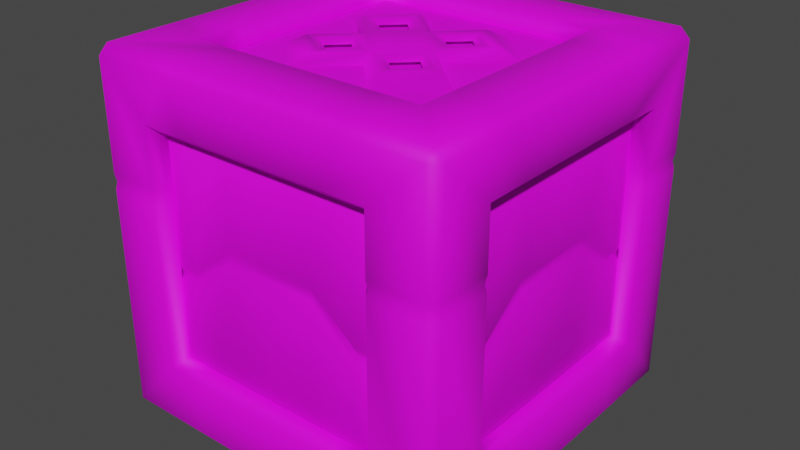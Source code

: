 # Source: Metal_Box_V2.blend  (saved by Blender 3.2.14; exported with 4.5.12 LTS)
import bpy
from mathutils import Matrix  # noqa: F401  (used for matrix-valued properties, if any)

bpy.ops.wm.read_factory_settings(use_empty=True)
scene = bpy.context.scene
scene.name = 'Scene'

# ---- collections
col_collection = bpy.data.collections.new('Collection'); scene.collection.children.link(col_collection)

# ---- images (referenced by path relative to the original .blend; pixels are not part of the script)
import os
ASSET_DIR = os.environ.get("B2B_ASSET_DIR", "")  # directory of the original .blend (textures are referenced by path, not embedded)
HERE = os.path.dirname(os.path.abspath(__file__))  # packed textures are extracted next to this script under _unpacked/

def load_image(name, relpath, width, height, colorspace="sRGB"):
    """Load a texture the original file referenced (path relative to the .blend, or extracted next to this script)."""
    p = next((c for c in (os.path.join(HERE, relpath), os.path.join(ASSET_DIR, relpath)) if relpath and os.path.exists(c)), "")
    if p:
        img = bpy.data.images.load(p, check_existing=True)
        img.name = name
    else:  # same state as the original file: an image datablock whose file is absent (Cycles renders it pink)
        img = bpy.data.images.new(name, width, height)
        img.source = "FILE"
        img.filepath = "//" + (relpath or name)
    img.colorspace_settings.name = colorspace
    return img
img_metal_box_v2_orange_texture_png = load_image('Metal Box V2 Orange Texture.png', 'Metal Box V2 Orange Texture.png', 1024, 1024, 'sRGB')

# ---- materials (node trees are filled in below, after node groups)
mat_matermetal_box_v2 = bpy.data.materials.new('MaterMetal Box V2')
mat_matermetal_box_v2.alpha_threshold = 0.0
mat_matermetal_box_v2.use_transparent_shadow = False
mat_matermetal_box_v2.line_color = (0.0, 0.0, 0.0, 1.0)

# ---- material node trees
mat_matermetal_box_v2.use_nodes = True; mat_matermetal_box_v2.node_tree.nodes.clear()
_N = mat_matermetal_box_v2.node_tree.nodes; _L = mat_matermetal_box_v2.node_tree.links
n0 = _N.new('ShaderNodeOutputMaterial'); n0.name = 'Material Output'; n0.location = (300, 300)
n1 = _N.new('ShaderNodeBsdfPrincipled'); n1.name = 'Principled BSDF'; n1.location = (10, 300)
n1.distribution = 'GGX'
n1.subsurface_method = 'RANDOM_WALK_SKIN'
n1.inputs[2].default_value = 0.6273
n1.inputs[3].default_value = 1.45
n1.inputs[13].default_value = 0.2879
n1.inputs[27].default_value = (0.0, 0.0, 0.0, 1.0)
n1.inputs[28].default_value = 1.0
n2 = _N.new('ShaderNodeTexImage'); n2.name = 'Image Texture'; n2.location = (-445, 185)
n2.image = img_metal_box_v2_orange_texture_png
_L.new(n1.outputs[0], n0.inputs[0])
_L.new(n2.outputs[0], n1.inputs[0])
n0.is_active_output = True

# ---- world
world_world = bpy.data.worlds.new('World'); scene.world = world_world
world_world.use_nodes = True; world_world.node_tree.nodes.clear()
_N = world_world.node_tree.nodes; _L = world_world.node_tree.links
n0 = _N.new('ShaderNodeOutputWorld'); n0.name = 'World Output'; n0.location = (300, 300)
n1 = _N.new('ShaderNodeBackground'); n1.name = 'Background'; n1.location = (10, 300)
n1.inputs[0].default_value = (0.05088, 0.05088, 0.05088, 1.0)
_L.new(n1.outputs[0], n0.inputs[0])
n0.is_active_output = True
world_world.color = (0.05088, 0.05088, 0.05088)
world_world.use_sun_shadow = False
world_world.sun_shadow_jitter_overblur = 0.0

# ---- meshes
me_cube_002 = bpy.data.meshes.new('Cube.002')
me_cube_002.from_pydata([(0.9113, -0.5107, 0.861), (0.9113, -0.2553, 1.073), (0.9113, 0.2553, 1.073), (0.9113, 0.5107, 0.861), (-0.9113, 0.5107, 0.861), (-0.9113, 0.2553, 1.073), (-0.9113, -0.2553, 1.073), (-0.9113, -0.5107, 0.861), (0.5107, -0.897, 0.8926), (0.2553, -0.897, 1.118), (-0.2553, -0.897, 1.118), (-0.5107, -0.897, 0.8926), (-0.5107, -0.9115, 0.861), (-0.2553, -0.9115, 1.073), (0.2553, -0.9115, 1.073), (0.5107, -0.9115, 0.861), (0.5107, 0.9115, 0.861), (0.2553, 0.9115, 1.073), (-0.2553, 0.9115, 1.073), (-0.5107, 0.9115, 0.861), (-0.5107, 0.897, 0.8926), (-0.2553, 0.897, 1.118), (0.2553, 0.897, 1.118), (0.5107, 0.897, 0.8926), (0.9113, -0.5107, 0.9285), (0.9113, -0.2553, 1.136), (0.9113, 0.2553, 1.136), (0.9113, 0.5107, 0.9285), (-0.9113, 0.5107, 0.9285), (-0.9113, 0.2553, 1.136), (-0.9113, -0.2553, 1.136), (-0.9113, -0.5107, 0.9285), (0.897, 0.5107, 0.8926), (0.897, 0.2553, 1.118), (0.897, -0.2553, 1.118), (0.897, -0.5107, 0.8926), (-0.5107, -0.9115, 0.9285), (-0.2553, -0.9115, 1.136), (0.2553, -0.9115, 1.136), (0.5107, -0.9115, 0.9285), (0.5107, 0.9115, 0.9285), (0.2553, 0.9115, 1.136), (-0.2553, 0.9115, 1.136), (-0.5107, 0.9115, 0.9285), (-0.897, -0.5107, 0.8926), (-0.897, -0.2553, 1.118), (-0.897, 0.2553, 1.118), (-0.897, 0.5107, 0.8926), (0.5107, 0.5107, 1.912), (0.5107, -0.2553, 1.912), (0.5107, -0.5107, 1.912), (0.2553, -0.2553, 1.912), (-0.5107, 0.5107, 1.912), (-0.5107, 0.2553, 1.912), (-0.5107, -0.5107, 1.912), (0.5107, -0.5107, 0.08705), (0.5107, -0.2553, 0.08705), (0.5107, 0.5107, 0.08705), (-0.2553, -0.2553, 1.912), (-0.5107, -0.5107, 0.08705), (-0.5107, 0.2553, 0.08705), (-0.5107, 0.5107, 0.08705), (-0.9113, -0.5107, 0.08705), (-0.9113, -0.2553, 0.08705), (-0.9113, 0.2553, 0.08705), (-0.9113, 0.5107, 0.08705), (0.5107, -0.9115, 0.08705), (0.2553, -0.9115, 0.08705), (-0.2553, -0.9115, 0.08705), (-0.5107, -0.9115, 0.08705), (-0.5107, 0.9115, 0.08705), (-0.2553, 0.9115, 0.08705), (0.2553, 0.9115, 0.08705), (0.5107, 0.9115, 0.08705), (0.9113, 0.5107, 0.08705), (0.9113, 0.2553, 0.08705), (0.9113, -0.2553, 0.08705), (0.9113, -0.5107, 0.08705), (0.5107, -0.9115, 1.912), (0.2553, -0.9115, 1.912), (-0.2553, -0.9115, 1.912), (-0.5107, -0.9115, 1.912), (0.9113, 0.5107, 1.912), (0.9113, 0.2553, 1.912), (0.9113, -0.2553, 1.912), (0.9113, -0.5107, 1.912), (-0.5107, 0.9115, 1.912), (-0.2553, 0.9115, 1.912), (0.2553, 0.9115, 1.912), (0.5107, 0.9115, 1.912), (-0.9113, -0.5107, 1.912), (-0.9113, -0.2553, 1.912), (-0.9113, 0.2553, 1.912), (-0.9113, 0.5107, 1.912), (0.9113, -0.9064, 0.08705), (0.9113, -0.9064, 0.861), (0.8914, -0.8914, 0.8926), (0.9113, -0.9064, 0.9285), (0.9113, -0.9064, 1.912), (0.9113, 0.9064, 0.08705), (0.9113, 0.9064, 1.912), (0.9113, 0.9064, 0.861), (0.8914, 0.8914, 0.8926), (0.9113, 0.9064, 0.9285), (-0.9113, 0.9064, 0.08705), (-0.9113, 0.9064, 1.912), (-0.9113, 0.9064, 0.9285), (-0.8914, 0.8914, 0.8926), (-0.9113, 0.9064, 0.861), (-0.9113, -0.9064, 0.08705), (-0.9113, -0.9064, 1.912), (-0.9113, -0.9064, 0.861), (-0.8914, -0.8914, 0.8926), (-0.9113, -0.9064, 0.9285), (-0.2553, 0.2553, 1.912), (0.2553, 0.2553, 1.912), (0.2553, -0.5107, 0.08705), (-0.2553, -0.2553, 0.08705), (0.2553, -0.2553, 0.08705), (-0.2553, 0.2553, 0.08705), (0.2553, 0.2553, 0.08705), (-0.2553, 0.5107, 0.08705), (-0.9106, -0.6067, 0.4115), (-0.9106, -0.6067, 1.637), (-0.9128, 0.6189, 0.4115), (-0.6218, 0.9128, 0.4079), (0.6099, 0.9106, 0.4079), (0.6099, 0.9106, 1.639), (0.9106, 0.6189, 1.637), (0.9106, 0.6189, 0.4115), (0.9106, -0.6067, 0.4115), (0.9106, -0.6067, 1.637), (0.6099, -0.9106, 1.639), (0.6099, -0.9106, 0.4079), (-0.6218, -0.9106, 0.4079), (-0.6218, -0.9106, 1.639), (-0.6104, 0.6104, 1.913), (0.6104, 0.6104, 1.913), (0.6104, -0.6104, 1.913), (-0.6104, -0.6104, 1.913), (0.4204, 0.9128, 0.4079), (0.2072, 0.9128, 0.4079), (-0.005954, 0.9128, 0.4079), (-0.2191, 0.9128, 0.4079), (-0.4323, 0.9128, 0.4079), (-0.4323, 0.9128, 1.639), (-0.2191, 0.9128, 1.639), (-0.005954, 0.9128, 1.639), (0.2072, 0.9128, 1.639), (0.4204, 0.9128, 1.639), (-0.4323, -0.9128, 0.4079), (-0.2191, -0.9128, 0.4079), (-0.005954, -0.9128, 0.4079), (0.2072, -0.9128, 0.4079), (0.4204, -0.9128, 0.4079), (0.4204, -0.9128, 1.639), (0.2072, -0.9128, 1.639), (-0.005954, -0.9128, 1.639), (-0.2191, -0.9128, 1.639), (-0.4323, -0.9128, 1.639), (1.427e-10, -0.6104, 0.08718), (-0.4226, 0.6104, 1.913), (-0.2113, 0.6104, 1.913), (1.427e-10, 0.6104, 1.913), (0.2113, 0.6104, 1.913), (0.4226, 0.6104, 1.913), (0.4226, -0.6104, 1.913), (0.2113, -0.6104, 1.913), (1.427e-10, -0.6104, 1.913), (-0.2113, -0.6104, 1.913), (-0.4226, -0.6104, 1.913), (-0.9128, 0.4304, 0.4115), (-0.9128, 0.2182, 0.4115), (-0.9128, 0.006101, 0.4115), (-0.9128, -0.206, 0.4115), (-0.9128, -0.4182, 0.4115), (-0.9128, -0.4182, 1.637), (-0.9128, -0.206, 1.637), (-0.9128, 0.006101, 1.637), (-0.9128, 0.2182, 1.637), (-0.9128, 0.4304, 1.637), (0.9128, -0.4182, 0.4115), (0.9128, -0.206, 0.4115), (0.9128, 0.006101, 0.4115), (0.9128, 0.2182, 0.4115), (0.9128, 0.4304, 0.4115), (0.9128, 0.4304, 1.637), (0.9128, 0.2182, 1.637), (0.9128, 0.006101, 1.637), (0.9128, -0.206, 1.637), (0.9128, -0.4182, 1.637), (0.6104, 0.4226, 1.913), (0.6104, 0.2113, 1.913), (0.6104, 1.427e-10, 1.913), (0.6104, -0.2113, 1.913), (0.6104, -0.4226, 1.913), (-0.6104, -0.4226, 1.913), (-0.6104, -0.2113, 1.913), (-0.6104, 1.427e-10, 1.913), (-0.6104, 0.2113, 1.913), (-0.6104, 0.4226, 1.913), (-0.6104, -0.6104, 0.08717), (0.6104, -0.6104, 0.08717), (0.6104, 0.6104, 0.08717), (-0.6104, 0.6104, 0.08717), (-0.4226, -0.6104, 0.08717), (-0.2113, -0.6104, 0.08717), (0.2113, -0.6104, 0.08717), (0.4226, -0.6104, 0.08717), (0.4226, 0.6104, 0.08717), (0.2113, 0.6104, 0.08717), (1.427e-10, 0.6104, 0.08717), (-0.2113, 0.6104, 0.08717), (-0.4226, 0.6104, 0.08717), (0.6104, -0.4226, 0.08717), (0.6104, -0.2113, 0.08717), (0.6104, -1.351e-08, 0.08717), (0.6104, 0.2113, 0.08717), (0.6104, 0.4226, 0.08717), (-0.6104, 0.4226, 0.08717), (-0.6104, 0.2113, 0.08717), (-0.6104, -1.351e-08, 0.08717), (-0.6104, -0.2113, 0.08717), (-0.6104, -0.4226, 0.08717), (-0.947, -0.947, 0.0), (-0.947, -1.0, 0.05303), (-1.0, -0.947, 0.05303), (-0.947, -0.947, 2.0), (-1.0, -0.947, 1.947), (-0.947, -1.0, 1.947), (-0.947, 0.947, 0.0), (-1.0, 0.947, 0.05303), (-0.947, 1.0, 0.05303), (-0.947, 0.947, 2.0), (-0.947, 1.0, 1.947), (-1.0, 0.947, 1.947), (0.947, -0.947, 0.0), (1.0, -0.947, 0.05303), (0.947, -1.0, 0.05303), (0.947, -0.947, 2.0), (0.947, -1.0, 1.947), (1.0, -0.947, 1.947), (0.947, 0.947, 0.0), (0.947, 1.0, 0.05303), (1.0, 0.947, 0.05303), (0.947, 0.947, 2.0), (1.0, 0.947, 1.947), (0.947, 1.0, 1.947), (-1.0, -0.6508, 0.3674), (-0.947, -0.6067, 0.4115), (-1.0, -0.6508, 1.681), (-0.947, -0.6067, 1.637), (-1.0, 0.663, 1.681), (-0.947, 0.6189, 1.637), (-1.0, 0.663, 0.3674), (-0.947, 0.6189, 0.4115), (-0.666, 1.0, 0.3636), (-0.6218, 0.947, 0.4079), (-0.6218, 0.947, 1.639), (-0.666, 1.0, 1.684), (0.6541, 1.0, 1.684), (0.6098, 0.947, 1.639), (0.6541, 1.0, 0.3636), (0.6098, 0.947, 0.4079), (1.0, 0.663, 0.3674), (0.947, 0.6189, 0.4115), (0.947, 0.6189, 1.637), (1.0, 0.663, 1.681), (1.0, -0.6508, 1.681), (0.947, -0.6067, 1.637), (1.0, -0.6508, 0.3674), (0.947, -0.6067, 0.4115), (0.6541, -1.0, 0.3636), (0.6098, -0.947, 0.4079), (0.6098, -0.947, 1.639), (0.6541, -1.0, 1.684), (-0.666, -1.0, 1.684), (-0.6218, -0.947, 1.639), (-0.666, -1.0, 0.3636), (-0.6218, -0.947, 0.4079), (-0.6104, 0.6104, 0.05303), (-0.6543, 0.6543, 0.0), (0.6104, 0.6104, 0.05303), (0.6543, 0.6543, 0.0), (0.6104, -0.6104, 0.05303), (0.6543, -0.6543, 0.0), (-0.6104, -0.6104, 0.05303), (-0.6543, -0.6543, 0.0), (0.6104, 0.6104, 1.947), (0.6543, 0.6543, 2.0), (-0.6104, 0.6104, 1.947), (-0.6543, 0.6543, 2.0), (-0.6104, -0.6104, 1.947), (-0.6543, -0.6543, 2.0), (0.6104, -0.6104, 1.947), (0.6543, -0.6543, 2.0), (0.5107, 0.947, 0.0), (0.5107, 1.0, 0.05303), (0.2553, 0.947, 0.0), (0.2553, 1.0, 0.05303), (-2.378e-08, 0.947, 0.0), (-2.378e-08, 1.0, 0.05303), (-0.2553, 0.947, 0.0), (-0.2553, 1.0, 0.05303), (-0.5107, 1.0, 0.05303), (-0.5107, 0.947, 0.0), (-0.5107, 0.947, 2.0), (-0.5107, 1.0, 1.947), (-0.2553, 0.947, 2.0), (-0.2553, 1.0, 1.947), (2.378e-08, 0.947, 2.0), (2.378e-08, 1.0, 1.947), (0.2553, 0.947, 2.0), (0.2553, 1.0, 1.947), (0.5107, 1.0, 1.947), (0.5107, 0.947, 2.0), (-0.5107, -0.947, 0.0), (-0.5107, -1.0, 0.05303), (-0.2553, -0.947, 0.0), (-0.2553, -1.0, 0.05303), (2.378e-08, -0.947, 0.0), (2.378e-08, -1.0, 0.05303), (0.2553, -0.947, 0.0), (0.2553, -1.0, 0.05303), (0.5107, -1.0, 0.05303), (0.5107, -0.947, 0.0), (0.5107, -0.947, 2.0), (0.5107, -1.0, 1.947), (0.2553, -0.947, 2.0), (0.2553, -1.0, 1.947), (-2.378e-08, -0.947, 2.0), (-2.378e-08, -1.0, 1.947), (-0.2553, -0.947, 2.0), (-0.2553, -1.0, 1.947), (-0.5107, -1.0, 1.947), (-0.5107, -0.947, 2.0), (0.4204, 1.0, 0.3636), (0.4204, 0.947, 0.4079), (0.2072, 1.0, 0.3636), (0.2072, 0.947, 0.4079), (-0.005954, 1.0, 0.3636), (-0.005954, 0.947, 0.4079), (-0.2191, 1.0, 0.3636), (-0.2191, 0.947, 0.4079), (-0.4323, 0.947, 0.4079), (-0.4323, 1.0, 0.3636), (-0.4323, 1.0, 1.684), (-0.4323, 0.947, 1.639), (-0.2191, 1.0, 1.684), (-0.2191, 0.947, 1.639), (-0.005954, 1.0, 1.684), (-0.005954, 0.947, 1.639), (0.2072, 1.0, 1.684), (0.2072, 0.947, 1.639), (0.4204, 0.947, 1.639), (0.4204, 1.0, 1.684), (-0.4323, -1.0, 0.3636), (-0.4323, -0.947, 0.4079), (-0.2191, -1.0, 0.3636), (-0.2191, -0.947, 0.4079), (-0.005954, -1.0, 0.3636), (-0.005954, -0.947, 0.4079), (0.2072, -1.0, 0.3636), (0.2072, -0.947, 0.4079), (0.4204, -0.947, 0.4079), (0.4204, -1.0, 0.3636), (0.4204, -1.0, 1.684), (0.4204, -0.947, 1.639), (0.2072, -1.0, 1.684), (0.2072, -0.947, 1.639), (-0.005954, -1.0, 1.684), (-0.005954, -0.947, 1.639), (-0.2191, -1.0, 1.684), (-0.2191, -0.947, 1.639), (-0.4323, -0.947, 1.639), (-0.4323, -1.0, 1.684), (0.4226, 0.6104, 0.05303), (0.4226, 0.6543, 0.0), (0.2113, 0.6104, 0.05303), (0.2113, 0.6543, 0.0), (1.427e-10, 0.6104, 0.05303), (-4.842e-09, 0.6543, 0.0), (-0.2113, 0.6104, 0.05303), (-0.2113, 0.6543, 0.0), (-0.4226, 0.6543, 0.0), (-0.4226, 0.6104, 0.05303), (-0.4226, -0.6104, 0.05303), (-0.4226, -0.6543, 0.0), (-0.2113, -0.6104, 0.05303), (-0.2113, -0.6543, 0.0), (1.427e-10, -0.6104, 0.05303), (5.127e-09, -0.6543, 0.0), (0.2113, -0.6104, 0.05303), (0.2113, -0.6543, 0.0), (0.4226, -0.6543, 0.0), (0.4226, -0.6104, 0.05303), (-0.4226, 0.6104, 1.947), (-0.4226, 0.6543, 2.0), (-0.2113, 0.6104, 1.947), (-0.2113, 0.6543, 2.0), (1.427e-10, 0.6104, 1.947), (5.127e-09, 0.6543, 2.0), (0.2113, 0.6104, 1.947), (0.2113, 0.6543, 2.0), (0.4226, 0.6543, 2.0), (0.4226, 0.6104, 1.947), (0.4226, -0.6104, 1.947), (0.4226, -0.6543, 2.0), (0.2113, -0.6104, 1.947), (0.2113, -0.6543, 2.0), (1.427e-10, -0.6104, 1.947), (-4.842e-09, -0.6543, 2.0), (-0.2113, -0.6104, 1.947), (-0.2113, -0.6543, 2.0), (-0.4226, -0.6543, 2.0), (-0.4226, -0.6104, 1.947), (-0.947, 0.5107, 0.0), (-1.0, 0.5107, 0.05303), (-0.947, 0.2553, 0.0), (-1.0, 0.2553, 0.05303), (-0.947, -2.378e-08, 0.0), (-1.0, -2.378e-08, 0.05303), (-0.947, -0.2553, 0.0), (-1.0, -0.2553, 0.05303), (-1.0, -0.5107, 0.05303), (-0.947, -0.5107, 0.0), (-0.947, -0.5107, 2.0), (-1.0, -0.5107, 1.947), (-0.947, -0.2553, 2.0), (-1.0, -0.2553, 1.947), (-0.947, 2.378e-08, 2.0), (-1.0, 2.378e-08, 1.947), (-0.947, 0.2553, 2.0), (-1.0, 0.2553, 1.947), (-1.0, 0.5107, 1.947), (-0.947, 0.5107, 2.0), (0.947, -0.5107, 0.0), (1.0, -0.5107, 0.05303), (0.947, -0.2553, 0.0), (1.0, -0.2553, 0.05303), (0.947, 2.378e-08, 0.0), (1.0, 2.378e-08, 0.05303), (0.947, 0.2553, 0.0), (1.0, 0.2553, 0.05303), (1.0, 0.5107, 0.05303), (0.947, 0.5107, 0.0), (0.947, 0.5107, 2.0), (1.0, 0.5107, 1.947), (0.947, 0.2553, 2.0), (1.0, 0.2553, 1.947), (0.947, -2.378e-08, 2.0), (1.0, -2.378e-08, 1.947), (0.947, -0.2553, 2.0), (1.0, -0.2553, 1.947), (1.0, -0.5107, 1.947), (0.947, -0.5107, 2.0), (-1.0, 0.4304, 0.3674), (-0.947, 0.4304, 0.4115), (-1.0, 0.2182, 0.3674), (-0.947, 0.2182, 0.4115), (-1.0, 0.006101, 0.3674), (-0.947, 0.006101, 0.4115), (-1.0, -0.206, 0.3674), (-0.947, -0.206, 0.4115), (-0.947, -0.4182, 0.4115), (-1.0, -0.4182, 0.3674), (-1.0, -0.4182, 1.681), (-0.947, -0.4182, 1.637), (-1.0, -0.206, 1.681), (-0.947, -0.206, 1.637), (-1.0, 0.006101, 1.681), (-0.947, 0.006101, 1.637), (-1.0, 0.2182, 1.681), (-0.947, 0.2182, 1.637), (-0.947, 0.4304, 1.637), (-1.0, 0.4304, 1.681), (1.0, -0.4182, 0.3674), (0.947, -0.4182, 0.4115), (1.0, -0.206, 0.3674), (0.947, -0.206, 0.4115), (1.0, 0.006101, 0.3674), (0.947, 0.006101, 0.4115), (1.0, 0.2182, 0.3674), (0.947, 0.2182, 0.4115), (0.947, 0.4304, 0.4115), (1.0, 0.4304, 0.3674), (1.0, 0.4304, 1.681), (0.947, 0.4304, 1.637), (1.0, 0.2182, 1.681), (0.947, 0.2182, 1.637), (1.0, 0.006101, 1.681), (0.947, 0.006101, 1.637), (1.0, -0.206, 1.681), (0.947, -0.206, 1.637), (0.947, -0.4182, 1.637), (1.0, -0.4182, 1.681), (-0.6104, 0.4226, 0.05303), (-0.6543, 0.4226, 0.0), (-0.6104, 0.2113, 0.05303), (-0.6543, 0.2113, 0.0), (-0.6104, -8.163e-09, 0.05303), (-0.6543, -4.842e-09, 0.0), (-0.6104, -0.2113, 0.05303), (-0.6543, -0.2113, 0.0), (-0.6543, -0.4226, 0.0), (-0.6104, -0.4226, 0.05303), (0.6104, -0.4226, 0.05303), (0.6543, -0.4226, 0.0), (0.6104, -0.2113, 0.05303), (0.6543, -0.2113, 0.0), (0.6104, -8.163e-09, 0.05303), (0.6543, 5.127e-09, 0.0), (0.6104, 0.2113, 0.05303), (0.6543, 0.2113, 0.0), (0.6543, 0.4226, 0.0), (0.6104, 0.4226, 0.05303), (0.6104, 0.4226, 1.947), (0.6543, 0.4226, 2.0), (0.6104, 0.2113, 1.947), (0.6543, 0.2113, 2.0), (0.6104, 1.427e-10, 1.947), (0.6543, -4.842e-09, 2.0), (0.6104, -0.2113, 1.947), (0.6543, -0.2113, 2.0), (0.6543, -0.4226, 2.0), (0.6104, -0.4226, 1.947), (-0.6104, -0.4226, 1.947), (-0.6543, -0.4226, 2.0), (-0.6104, -0.2113, 1.947), (-0.6543, -0.2113, 2.0), (-0.6104, 1.427e-10, 1.947), (-0.6543, 5.127e-09, 2.0), (-0.6104, 0.2113, 1.947), (-0.6543, 0.2113, 2.0), (-0.6543, 0.4226, 2.0), (-0.6104, 0.4226, 1.947), (-0.9106, -0.6067, 1.276), (-0.6218, -0.9106, 1.276), (-0.6218, 0.9128, 1.276), (-0.9128, 0.6189, 1.276), (0.6099, -0.9106, 1.276), (0.9106, -0.6067, 1.276), (0.9106, 0.6189, 1.276), (0.6099, 0.9106, 1.276), (-0.947, -1.0, 1.276), (-1.0, -0.947, 1.276), (-1.0, -0.6508, 1.276), (-0.947, -0.6067, 1.276), (-0.6218, -0.947, 1.276), (-0.666, -1.0, 1.276), (1.0, -0.6508, 1.276), (0.947, -0.6067, 1.276), (0.947, 0.6189, 1.276), (1.0, 0.663, 1.276), (0.6541, 1.0, 1.276), (0.6098, 0.947, 1.276), (-0.6218, 0.947, 1.276), (-0.666, 1.0, 1.276), (-1.0, 0.663, 1.276), (-0.947, 0.6189, 1.276), (0.6098, -0.947, 1.276), (0.6541, -1.0, 1.276), (0.947, -1.0, 1.276), (1.0, -0.947, 1.276), (1.0, 0.947, 1.276), (0.947, 1.0, 1.276), (-0.947, 1.0, 1.276), (-1.0, 0.947, 1.276), (-0.9106, -0.6067, 1.358), (-0.6218, -0.9106, 1.358), (-0.947, -1.0, 1.358), (-1.0, -0.6508, 1.358), (-0.6218, -0.947, 1.358), (0.947, -0.6067, 1.358), (1.0, 0.663, 1.358), (0.6098, 0.947, 1.358), (-0.666, 1.0, 1.357), (0.6541, -1.0, 1.358), (1.0, -0.947, 1.358), (0.947, 1.0, 1.358), (0.6099, -0.9106, 1.358), (0.9106, -0.6067, 1.358), (0.9106, 0.6189, 1.358), (0.6099, 0.9106, 1.358), (-1.0, -0.947, 1.358), (-0.947, -0.6067, 1.358), (-0.666, -1.0, 1.358), (1.0, -0.6508, 1.358), (0.947, 0.6189, 1.358), (0.6541, 1.0, 1.358), (-0.6218, 0.947, 1.357), (-1.0, 0.663, 1.357), (0.6098, -0.947, 1.358), (0.947, -1.0, 1.358), (1.0, 0.947, 1.358), (-0.6326, 0.9111, 1.316), (-0.9111, 0.6297, 1.316), (0.6099, -0.9106, 1.316), (0.9106, -0.6067, 1.316), (0.9106, 0.6189, 1.316), (0.6099, 0.9106, 1.316), (-0.991, -0.9424, 1.316), (-0.9424, -0.6175, 1.316), (-0.6731, -0.991, 1.316), (0.991, -0.6578, 1.316), (0.9424, 0.6297, 1.316), (0.6612, 0.991, 1.316), (-0.6326, 0.9424, 1.316), (-0.991, 0.67, 1.316), (0.6207, -0.9424, 1.316), (0.9424, -0.991, 1.316), (0.991, 0.9424, 1.316), (-0.9424, 0.991, 1.316), (-0.9106, -0.6067, 1.316), (-0.6218, -0.9106, 1.316), (-0.9424, -0.991, 1.316), (-0.991, -0.6578, 1.316), (-0.6326, -0.9424, 1.316), (0.9424, -0.6175, 1.316), (0.991, 0.67, 1.316), (0.6207, 0.9424, 1.316), (-0.6731, 0.991, 1.316), (-0.9424, 0.6297, 1.316), (0.6612, -0.991, 1.316), (0.991, -0.9424, 1.316), (0.9424, 0.991, 1.316), (-0.991, 0.9424, 1.316), (0.5107, 0.2553, 1.912), (0.2553, 0.5107, 1.912), (0.2553, 0.0, 1.912), (0.2553, -0.5107, 1.912), (0.0, 0.2553, 1.912), (0.0, -0.2553, 1.912), (-0.2553, 0.5107, 1.912), (-0.2553, 0.0, 1.912), (-0.2553, -0.5107, 1.912), (-0.5107, -0.2553, 1.912), (0.2049, 0.3275, 1.963), (0.2049, 0.0778, 1.963), (0.2049, -0.3393, 1.963), (0.07867, 0.2026, 1.963), (-9.97e-10, -5.124e-10, 1.98), (-0.07867, -0.2026, 1.963), (-0.2049, 0.3393, 1.963), (-0.2049, -0.0778, 1.963), (-0.2049, -0.3275, 1.963), (-0.3431, 0.2026, 1.963), (-0.3312, -0.2026, 1.963), (0.3312, 0.2026, 1.963), (0.3431, -0.2026, 1.963), (-0.2049, 0.066, 1.963), (-0.4098, -0.2026, 1.963), (0.2049, -0.066, 1.963), (0.4098, 0.2026, 1.963), (0.2049, 0.4053, 1.963), (-0.06674, 0.2026, 1.963), (-0.2049, -0.4053, 1.963), (0.06674, -0.2026, 1.963), (-9.97e-10, 0.1448, 1.98), (-0.2049, 0.4053, 1.963), (-9.97e-10, -0.1448, 1.98), (0.2049, -0.4053, 1.963), (0.4098, -0.2026, 1.963), (0.1464, -5.124e-10, 1.98), (-0.4098, 0.2026, 1.963), (-0.1464, -5.124e-10, 1.98), (0.2049, 0.2953, 1.934), (0.2049, 0.11, 1.934), (0.2049, -0.1013, 1.934), (0.2049, -0.304, 1.934), (-0.2049, 0.304, 1.934), (-0.2049, 0.1013, 1.934), (-0.2049, -0.11, 1.934), (-0.2049, -0.2953, 1.934), (-0.3074, 0.2026, 1.934), (-0.2986, -0.2026, 1.934), (-0.1024, 0.2026, 1.934), (-0.1113, -0.2026, 1.934), (0.1113, 0.2026, 1.934), (0.1024, -0.2026, 1.934), (0.2986, 0.2026, 1.934), (0.3074, -0.2026, 1.934), (0.2049, -5.124e-10, 1.963), (-9.97e-10, -0.2026, 1.963), (-0.2049, -5.124e-10, 1.963), (-9.97e-10, 0.2026, 1.963), (0.5107, 0.2553, 0.08705), (0.2553, -1.65e-08, 0.08705), (0.2553, 0.5107, 0.08705), (0.0, -0.2553, 0.08705), (0.0, 0.2553, 0.08705), (-0.2553, -0.5107, 0.08705), (-0.2553, -1.65e-08, 0.08705), (-0.5107, -0.2553, 0.08705), (0.2049, -0.3275, 0.03728), (0.2049, -0.0778, 0.03728), (0.2049, 0.3393, 0.03728), (0.07867, -0.2026, 0.03728), (-9.97e-10, -1.009e-08, 0.0198), (-0.07867, 0.2026, 0.03728), (-0.2049, -0.3393, 0.03728), (-0.2049, 0.0778, 0.03728), (-0.2049, 0.3275, 0.03728), (-0.3431, -0.2026, 0.03728), (-0.3312, 0.2026, 0.03728), (0.3312, -0.2026, 0.03728), (0.3431, 0.2026, 0.03728), (-0.2049, -0.066, 0.03728), (-0.4098, 0.2026, 0.03728), (0.2049, 0.066, 0.03728), (0.4098, -0.2026, 0.03728), (0.2049, -0.4053, 0.03728), (-0.06674, -0.2026, 0.03728), (-0.2049, 0.4053, 0.03728), (0.06674, 0.2026, 0.03728), (-9.97e-10, -0.1448, 0.0198), (-0.2049, -0.4053, 0.03728), (-9.97e-10, 0.1448, 0.0198), (0.2049, 0.4053, 0.03728), (0.4098, 0.2026, 0.03728), (0.1464, -1.009e-08, 0.0198), (-0.4098, -0.2026, 0.03728), (-0.1464, -1.009e-08, 0.0198), (0.2049, -0.2953, 0.06616), (0.2049, -0.11, 0.06616), (0.2049, 0.1013, 0.06616), (0.2049, 0.304, 0.06616), (-0.2049, -0.304, 0.06616), (-0.2049, -0.1013, 0.06616), (-0.2049, 0.11, 0.06616), (-0.2049, 0.2953, 0.06616), (-0.3074, -0.2026, 0.06616), (-0.2986, 0.2026, 0.06616), (-0.1024, -0.2026, 0.06616), (-0.1113, 0.2026, 0.06616), (0.1113, -0.2026, 0.06616), (0.1024, 0.2026, 0.06616), (0.2986, -0.2026, 0.06616), (0.3074, 0.2026, 0.06616), (0.2049, -1.162e-08, 0.03728), (-9.97e-10, 0.2026, 0.03728), (-0.2049, -1.162e-08, 0.03728), (-9.97e-10, -0.2026, 0.03728), (-0.9128, 0.6189, 1.637), (-0.6218, 0.9128, 1.639), (-0.947, 0.6189, 1.358), (-1.0, 0.947, 1.358), (-0.6218, 0.9128, 1.358), (-0.9128, 0.6189, 1.358), (-0.947, 1.0, 1.358)], [], [(636, 91, 90, 54), (69, 68, 13, 12), (0, 95, 94, 77), (77, 76, 1, 0), (633, 87, 86, 52), (73, 72, 17, 16), (23, 102, 101, 16), (65, 64, 5, 4), (35, 96, 95, 0), (78, 98, 85, 50), (75, 74, 3, 2), (64, 63, 6, 5), (86, 87, 42, 43), (52, 86, 105, 93), (63, 62, 7, 6), (49, 84, 83, 627), (19, 20, 21, 18), (42, 41, 22, 21), (17, 22, 23, 16), (94, 66, 55, 77), (67, 66, 15, 14), (72, 71, 18, 17), (96, 97, 39, 8), (71, 70, 19, 18), (95, 15, 66, 94), (19, 108, 107, 20), (24, 97, 96, 35), (15, 8, 9, 14), (21, 22, 17, 18), (13, 10, 11, 12), (85, 98, 97, 24), (102, 103, 27, 32), (40, 103, 102, 23), (628, 88, 87, 633), (54, 81, 80, 635), (87, 88, 41, 42), (12, 111, 109, 69), (70, 104, 108, 19), (16, 101, 99, 73), (60, 64, 65, 61), (84, 25, 26, 83), (691, 117, 118, 116), (688, 120, 119, 121), (48, 89, 88, 628), (59, 693, 117, 691), (630, 79, 78, 50), (120, 688, 57, 686), (693, 60, 119, 117), (627, 83, 82, 48), (92, 91, 636, 53), (50, 85, 84, 49), (105, 106, 28, 93), (34, 25, 24, 35), (44, 31, 30, 45), (26, 25, 34, 33), (22, 41, 40, 23), (107, 108, 4, 47), (32, 27, 26, 33), (114, 58, 51, 115), (7, 44, 45, 6), (33, 34, 1, 2), (5, 46, 47, 4), (10, 37, 36, 11), (20, 43, 42, 21), (38, 37, 10, 9), (106, 107, 47, 28), (95, 96, 8, 15), (11, 112, 111, 12), (8, 39, 38, 9), (635, 630, 51, 58), (59, 62, 63, 693), (91, 92, 29, 30), (98, 78, 39, 97), (3, 32, 33, 2), (30, 29, 46, 45), (1, 34, 35, 0), (111, 112, 44, 7), (90, 110, 81, 54), (20, 107, 106, 43), (36, 113, 112, 11), (52, 93, 92, 53), (118, 120, 686, 56), (101, 3, 74, 99), (116, 55, 66, 67), (59, 691, 68, 69), (112, 113, 31, 44), (688, 72, 73, 57), (46, 29, 28, 47), (116, 118, 56, 55), (53, 636, 58, 114), (636, 54, 635, 58), (4, 108, 104, 65), (691, 116, 67, 68), (61, 70, 71, 121), (57, 73, 99, 74), (115, 51, 49, 627), (633, 114, 115, 628), (121, 71, 72, 688), (56, 76, 77, 55), (693, 63, 64, 60), (57, 74, 75, 686), (111, 7, 62, 109), (52, 53, 114, 633), (51, 630, 50, 49), (686, 75, 76, 56), (628, 115, 627, 48), (59, 69, 109, 62), (92, 93, 28, 29), (76, 75, 2, 1), (84, 85, 24, 25), (82, 83, 26, 27), (90, 91, 30, 31), (88, 89, 40, 41), (79, 80, 37, 38), (82, 100, 89, 48), (80, 81, 36, 37), (68, 67, 14, 13), (78, 79, 38, 39), (104, 70, 61, 65), (31, 113, 110, 90), (43, 106, 105, 86), (100, 103, 40, 89), (101, 102, 32, 3), (110, 113, 36, 81), (27, 103, 100, 82), (119, 120, 118, 117), (635, 80, 79, 630), (60, 61, 121, 119), (45, 46, 5, 6), (9, 10, 13, 14), (284, 395, 208, 202), (225, 278, 549, 544), (416, 230, 281, 497), (296, 242, 283, 377), (426, 227, 293, 527), (436, 236, 285, 507), (234, 307, 346, 259), (557, 256, 232, 566), (240, 327, 366, 275), (246, 447, 486, 267), (292, 415, 170, 139), (282, 515, 218, 203), (290, 535, 200, 136), (286, 505, 223, 201), (294, 525, 195, 138), (288, 405, 165, 137), (560, 540, 133, 273), (556, 538, 125, 257), (474, 253, 743, 180), (297, 299, 338, 336), (279, 134, 537, 548), (364, 273, 133, 154), (271, 130, 541, 551), (484, 265, 129, 185), (263, 126, 543, 555), (344, 257, 125, 144), (561, 272, 238, 562), (547, 536, 122, 249), (324, 238, 272, 365), (264, 244, 564, 553), (563, 237, 270, 550), (444, 244, 264, 485), (255, 124, 539, 559), (565, 243, 262, 554), (304, 232, 256, 345), (334, 229, 276, 375), (545, 546, 248, 226), (231, 417, 456, 254), (225, 317, 356, 278), (316, 224, 287, 387), (237, 437, 476, 270), (243, 297, 336, 262), (552, 542, 129, 265), (266, 487, 186, 128), (251, 467, 176, 123), (280, 385, 213, 204), (526, 292, 139, 196), (417, 419, 458, 456), (415, 412, 169, 170), (412, 410, 168, 169), (410, 408, 167, 168), (506, 284, 202, 214), (398, 396, 161, 162), (395, 392, 207, 208), (392, 390, 160, 207), (390, 388, 206, 160), (374, 277, 135, 159), (369, 371, 157, 156), (371, 373, 158, 157), (373, 374, 159, 158), (378, 376, 209, 210), (516, 288, 137, 191), (408, 406, 166, 167), (405, 402, 164, 165), (402, 400, 163, 164), (400, 398, 162, 163), (359, 361, 152, 151), (361, 363, 153, 152), (363, 364, 154, 153), (367, 369, 156, 155), (271, 477, 181, 130), (584, 228, 250, 571), (337, 339, 141, 140), (333, 334, 375, 372), (331, 333, 372, 370), (329, 331, 370, 368), (314, 247, 260, 355), (317, 319, 358, 356), (313, 314, 355, 352), (311, 313, 352, 350), (309, 311, 350, 348), (327, 329, 368, 366), (323, 324, 365, 362), (321, 323, 362, 360), (319, 321, 360, 358), (307, 309, 348, 346), (303, 304, 345, 342), (301, 303, 342, 340), (299, 301, 340, 338), (227, 335, 414, 293), (318, 316, 387, 389), (320, 318, 389, 391), (322, 320, 391, 393), (325, 322, 393, 394), (328, 326, 407, 409), (330, 328, 409, 411), (332, 330, 411, 413), (335, 332, 413, 414), (245, 315, 404, 289), (298, 296, 377, 379), (300, 298, 379, 381), (302, 300, 381, 383), (305, 302, 383, 384), (308, 306, 397, 399), (310, 308, 399, 401), (312, 310, 401, 403), (315, 312, 403, 404), (339, 341, 142, 141), (341, 343, 143, 142), (343, 344, 144, 143), (347, 349, 146, 145), (496, 280, 204, 219), (388, 386, 205, 206), (385, 382, 212, 213), (382, 380, 211, 212), (380, 378, 210, 211), (354, 261, 127, 149), (349, 351, 147, 146), (351, 353, 148, 147), (353, 354, 149, 148), (357, 359, 151, 150), (274, 367, 155, 132), (464, 249, 122, 175), (306, 233, 291, 397), (236, 325, 394, 285), (228, 427, 466, 250), (326, 239, 295, 407), (242, 445, 514, 283), (446, 245, 289, 517), (263, 337, 140, 126), (255, 457, 171, 124), (494, 269, 131, 190), (258, 347, 145, 744), (279, 357, 150, 134), (459, 461, 173, 172), (461, 463, 174, 173), (463, 464, 175, 174), (467, 469, 177, 176), (396, 290, 136, 161), (535, 532, 199, 200), (532, 530, 198, 199), (530, 528, 197, 198), (376, 282, 203, 209), (518, 516, 191, 192), (515, 512, 217, 218), (512, 510, 216, 217), (510, 508, 215, 216), (406, 294, 138, 166), (528, 526, 196, 197), (525, 522, 194, 195), (522, 520, 193, 194), (520, 518, 192, 193), (386, 286, 201, 205), (508, 506, 214, 215), (505, 502, 222, 223), (502, 500, 221, 222), (500, 498, 220, 221), (489, 491, 188, 187), (491, 493, 189, 188), (493, 494, 190, 189), (498, 496, 219, 220), (454, 241, 268, 495), (457, 459, 172, 171), (453, 454, 495, 492), (451, 453, 492, 490), (449, 451, 490, 488), (434, 235, 252, 475), (437, 439, 478, 476), (433, 434, 475, 472), (431, 433, 472, 470), (429, 431, 470, 468), (424, 226, 248, 465), (427, 429, 468, 466), (423, 424, 465, 462), (421, 423, 462, 460), (419, 421, 460, 458), (447, 449, 488, 486), (443, 444, 485, 482), (441, 443, 482, 480), (439, 441, 480, 478), (239, 455, 524, 295), (438, 436, 507, 509), (440, 438, 509, 511), (442, 440, 511, 513), (445, 442, 513, 514), (448, 446, 517, 519), (450, 448, 519, 521), (452, 450, 521, 523), (455, 452, 523, 524), (233, 435, 534, 291), (418, 416, 497, 499), (420, 418, 499, 501), (422, 420, 501, 503), (425, 422, 503, 504), (230, 305, 384, 281), (428, 426, 527, 529), (430, 428, 529, 531), (432, 430, 531, 533), (435, 432, 533, 534), (585, 251, 123, 568), (469, 471, 178, 177), (471, 473, 179, 178), (473, 474, 180, 179), (477, 479, 182, 181), (479, 481, 183, 182), (481, 483, 184, 183), (483, 484, 185, 184), (487, 489, 187, 186), (224, 225, 226), (227, 228, 229), (230, 231, 232), (233, 234, 235), (236, 237, 238), (239, 240, 241), (242, 243, 244), (245, 246, 247), (425, 224, 226, 424), (435, 233, 235, 434), (305, 230, 232, 304), (315, 245, 247, 314), (445, 242, 244, 444), (455, 239, 241, 454), (325, 236, 238, 324), (335, 227, 229, 334), (465, 248, 249, 464), (475, 252, 253, 474), (345, 256, 257, 344), (355, 260, 261, 354), (485, 264, 265, 484), (495, 268, 269, 494), (365, 272, 273, 364), (375, 276, 277, 374), (385, 280, 281, 384), (505, 286, 287, 504), (515, 282, 283, 514), (395, 284, 285, 394), (405, 288, 289, 404), (525, 294, 295, 524), (535, 290, 291, 534), (415, 292, 293, 414), (570, 229, 228, 584), (571, 250, 251, 585), (265, 264, 553, 552), (572, 277, 276, 586), (560, 273, 272, 561), (550, 270, 271, 551), (554, 262, 263, 555), (556, 257, 256, 557), (558, 254, 255, 559), (562, 238, 237, 563), (564, 244, 243, 565), (566, 232, 231, 567), (242, 296, 297, 243), (296, 298, 299, 297), (298, 300, 301, 299), (300, 302, 303, 301), (302, 305, 304, 303), (233, 306, 307, 234), (306, 308, 309, 307), (308, 310, 311, 309), (310, 312, 313, 311), (312, 315, 314, 313), (224, 316, 317, 225), (316, 318, 319, 317), (318, 320, 321, 319), (320, 322, 323, 321), (322, 325, 324, 323), (239, 326, 327, 240), (326, 328, 329, 327), (328, 330, 331, 329), (330, 332, 333, 331), (332, 335, 334, 333), (262, 336, 337, 263), (336, 338, 339, 337), (338, 340, 341, 339), (340, 342, 343, 341), (342, 345, 344, 343), (259, 346, 347, 258), (346, 348, 349, 347), (348, 350, 351, 349), (350, 352, 353, 351), (352, 355, 354, 353), (278, 356, 357, 279), (356, 358, 359, 357), (358, 360, 361, 359), (360, 362, 363, 361), (362, 365, 364, 363), (275, 366, 367, 274), (366, 368, 369, 367), (368, 370, 371, 369), (370, 372, 373, 371), (372, 375, 374, 373), (282, 376, 377, 283), (376, 378, 379, 377), (378, 380, 381, 379), (380, 382, 383, 381), (382, 385, 384, 383), (286, 386, 387, 287), (386, 388, 389, 387), (388, 390, 391, 389), (390, 392, 393, 391), (392, 395, 394, 393), (290, 396, 397, 291), (396, 398, 399, 397), (398, 400, 401, 399), (400, 402, 403, 401), (402, 405, 404, 403), (294, 406, 407, 295), (406, 408, 409, 407), (408, 410, 411, 409), (410, 412, 413, 411), (412, 415, 414, 413), (230, 416, 417, 231), (416, 418, 419, 417), (418, 420, 421, 419), (420, 422, 423, 421), (422, 425, 424, 423), (227, 426, 427, 228), (426, 428, 429, 427), (428, 430, 431, 429), (430, 432, 433, 431), (432, 435, 434, 433), (236, 436, 437, 237), (436, 438, 439, 437), (438, 440, 441, 439), (440, 442, 443, 441), (442, 445, 444, 443), (245, 446, 447, 246), (446, 448, 449, 447), (448, 450, 451, 449), (450, 452, 453, 451), (452, 455, 454, 453), (254, 456, 457, 255), (456, 458, 459, 457), (458, 460, 461, 459), (460, 462, 463, 461), (462, 465, 464, 463), (250, 466, 467, 251), (466, 468, 469, 467), (468, 470, 471, 469), (470, 472, 473, 471), (472, 475, 474, 473), (270, 476, 477, 271), (476, 478, 479, 477), (478, 480, 481, 479), (480, 482, 483, 481), (482, 485, 484, 483), (267, 486, 487, 266), (486, 488, 489, 487), (488, 490, 491, 489), (490, 492, 493, 491), (492, 495, 494, 493), (280, 496, 497, 281), (496, 498, 499, 497), (498, 500, 501, 499), (500, 502, 503, 501), (502, 505, 504, 503), (284, 506, 507, 285), (506, 508, 509, 507), (508, 510, 511, 509), (510, 512, 513, 511), (512, 515, 514, 513), (288, 516, 517, 289), (516, 518, 519, 517), (518, 520, 521, 519), (520, 522, 523, 521), (522, 525, 524, 523), (292, 526, 527, 293), (526, 528, 529, 527), (528, 530, 531, 529), (530, 532, 533, 531), (532, 535, 534, 533), (279, 548, 549, 278), (248, 546, 547, 249), (225, 544, 545, 226), (224, 425, 504, 287), (612, 566, 567, 626), (611, 564, 565, 625), (610, 562, 563, 624), (609, 560, 561, 623), (608, 558, 559, 622), (607, 556, 557, 621), (606, 554, 555, 620), (605, 552, 553, 619), (604, 550, 551, 618), (567, 231, 254, 558), (625, 565, 554, 606), (605, 599, 542, 552), (626, 567, 558, 608), (624, 563, 550, 604), (607, 595, 538, 556), (609, 597, 540, 560), (617, 548, 537, 614), (618, 551, 541, 598), (615, 544, 549, 603), (610, 623, 561, 562), (611, 619, 553, 564), (612, 621, 557, 566), (622, 559, 539, 596), (620, 555, 543, 600), (261, 575, 583, 127), (246, 267, 574, 594), (240, 275, 577, 593), (229, 570, 586, 276), (269, 573, 581, 131), (277, 572, 569, 135), (274, 132, 580, 592), (241, 578, 587, 268), (266, 128, 582, 588), (247, 579, 589, 260), (268, 587, 573, 269), (266, 588, 574, 267), (260, 589, 575, 261), (274, 592, 577, 275), (240, 593, 578, 241), (246, 594, 579, 247), (617, 572, 586, 603), (616, 571, 585, 602), (615, 570, 584, 601), (602, 585, 568, 613), (601, 584, 571, 616), (545, 601, 616, 546), (547, 602, 613, 536), (544, 615, 601, 545), (546, 616, 602, 547), (548, 617, 603, 549), (575, 620, 600, 583), (745, 622, 596, 748), (749, 576, 621, 612), (594, 574, 619, 611), (593, 577, 623, 610), (570, 615, 603, 586), (573, 618, 598, 581), (572, 617, 614, 569), (592, 580, 597, 609), (590, 747, 595, 607), (578, 624, 604, 587), (746, 626, 608, 591), (588, 582, 599, 605), (579, 625, 606, 589), (587, 604, 618, 573), (588, 605, 619, 574), (589, 606, 620, 575), (590, 607, 621, 576), (591, 608, 622, 745), (592, 609, 623, 577), (593, 610, 624, 578), (594, 611, 625, 579), (749, 612, 626, 746), (636, 635, 656, 651), (629, 627, 653, 682), (49, 629, 682, 662), (633, 53, 664, 659), (634, 636, 651, 684), (627, 628, 654, 653), (628, 631, 685, 654), (635, 632, 683, 656), (631, 633, 659, 685), (630, 49, 662, 661), (632, 630, 661, 683), (53, 634, 684, 664), (638, 648, 680, 667), (650, 655, 676, 671), (644, 647, 675, 672), (641, 665, 660), (652, 657, 679, 668), (640, 638, 667, 678), (663, 641, 660), (639, 649, 681, 669), (642, 644, 672, 677), (643, 646, 674, 670), (648, 637, 666, 680), (646, 650, 671, 674), (647, 645, 673, 675), (649, 652, 668, 681), (645, 642, 677, 673), (657, 639, 669, 679), (637, 640, 678, 666), (655, 643, 670, 676), (663, 658, 641), (665, 641, 658), (647, 644, 684, 651), (648, 638, 682, 653), (640, 637, 654, 685), (642, 645, 656, 683), (645, 647, 651, 656), (637, 648, 653, 654), (644, 642, 683, 684), (638, 640, 685, 682), (643, 655, 685, 659), (639, 657, 683, 661), (652, 649, 662, 682), (650, 646, 664, 684), (646, 643, 659, 664), (649, 639, 661, 662), (657, 652, 682, 683), (655, 650, 684, 685), (663, 660, 683, 682), (660, 665, 684, 683), (658, 663, 682, 685), (665, 658, 685, 684), (60, 121, 713, 708), (687, 56, 710, 739), (686, 687, 739, 719), (691, 693, 721, 716), (692, 60, 708, 741), (56, 116, 711, 710), (116, 689, 742, 711), (121, 690, 740, 713), (689, 691, 716, 742), (688, 686, 719, 718), (690, 688, 718, 740), (693, 692, 741, 721), (695, 705, 737, 724), (707, 712, 733, 728), (701, 704, 732, 729), (698, 722, 717), (709, 714, 736, 725), (697, 695, 724, 735), (720, 698, 717), (696, 706, 738, 726), (699, 701, 729, 734), (700, 703, 731, 727), (705, 694, 723, 737), (703, 707, 728, 731), (704, 702, 730, 732), (706, 709, 725, 738), (702, 699, 734, 730), (714, 696, 726, 736), (694, 697, 735, 723), (712, 700, 727, 733), (720, 715, 698), (722, 698, 715), (704, 701, 741, 708), (705, 695, 739, 710), (697, 694, 711, 742), (699, 702, 713, 740), (702, 704, 708, 713), (694, 705, 710, 711), (701, 699, 740, 741), (695, 697, 742, 739), (700, 712, 742, 716), (696, 714, 740, 718), (709, 706, 719, 739), (707, 703, 721, 741), (703, 700, 716, 721), (706, 696, 718, 719), (714, 709, 739, 740), (712, 707, 741, 742), (720, 717, 740, 739), (717, 722, 741, 740), (715, 720, 739, 742), (722, 715, 742, 741), (253, 745, 748, 743), (234, 259, 576, 749), (258, 744, 747, 590), (235, 746, 591, 252), (258, 590, 576, 259), (252, 591, 745, 253), (234, 749, 746, 235)])
me_cube_002.polygons.foreach_set('use_smooth', [True] * 690)
_uv = me_cube_002.uv_layers.new(name='UVMap')
_uv.uv.foreach_set('vector', [0.6552, 0.2536, 0.5948, 0.2536, 0.5948, 0.2151, 0.6552, 0.2151, 0.7645, 0.6619, 0.7969, 0.6619, 0.7969, 0.7884, 0.7645, 0.7616, 0.7645, 0.7616, 0.7138, 0.7616, 0.7138, 0.6612, 0.7645, 0.6612, 0.7645, 0.6612, 0.7967, 0.6612, 0.7967, 0.7884, 0.7645, 0.7616, 0.6937, 0.369, 0.6937, 0.4294, 0.6552, 0.4294, 0.6552, 0.369, 0.7645, 0.6619, 0.7969, 0.6619, 0.7969, 0.7884, 0.7645, 0.7616, 0.7679, 0.541, 0.7143, 0.5418, 0.7114, 0.5361, 0.7678, 0.5353, 0.7645, 0.6612, 0.7967, 0.6612, 0.7967, 0.7884, 0.7645, 0.7616, 0.7675, 0.5408, 0.7136, 0.5416, 0.7114, 0.5355, 0.7674, 0.535, 0.8091, 0.1547, 0.8695, 0.1555, 0.8695, 0.2151, 0.8091, 0.2151, 0.8627, 0.6612, 0.8953, 0.6612, 0.8953, 0.7616, 0.8627, 0.7884, 0.7967, 0.6612, 0.8627, 0.6612, 0.8627, 0.7884, 0.7967, 0.7884, 0.8124, 0.2974, 0.7738, 0.2974, 0.7738, 0.18, 0.8124, 0.1483, 0.6552, 0.369, 0.6552, 0.4294, 0.5948, 0.4287, 0.5948, 0.369, 0.8627, 0.6612, 0.8953, 0.6612, 0.8953, 0.7616, 0.8627, 0.7884, 0.8091, 0.2536, 0.8695, 0.2536, 0.8695, 0.3306, 0.8091, 0.3306, 0.9141, 0.5353, 0.9141, 0.5411, 0.8764, 0.5703, 0.8766, 0.5628, 0.7687, 0.09368, 0.6933, 0.09367, 0.6934, 0.08892, 0.7686, 0.08896, 0.8054, 0.5628, 0.8055, 0.5703, 0.7679, 0.541, 0.7678, 0.5353, 0.7141, 0.6596, 0.7652, 0.6589, 0.7652, 0.71, 0.7141, 0.71, 0.8627, 0.6619, 0.8953, 0.6619, 0.8953, 0.7616, 0.8627, 0.7884, 0.7969, 0.6619, 0.8627, 0.6619, 0.8627, 0.7884, 0.7969, 0.7884, 0.8654, 0.05882, 0.8682, 0.0661, 0.8084, 0.06518, 0.8085, 0.05796, 0.8627, 0.6619, 0.8953, 0.6619, 0.8953, 0.7616, 0.8627, 0.7884, 0.9463, 0.7616, 0.8953, 0.7616, 0.8953, 0.6619, 0.9463, 0.6619, 0.9141, 0.5353, 0.9706, 0.5361, 0.9677, 0.5419, 0.9141, 0.5411, 0.6533, 0.06495, 0.5939, 0.06611, 0.596, 0.05855, 0.6531, 0.05771, 0.9141, 0.5353, 0.9141, 0.5411, 0.8764, 0.5703, 0.8766, 0.5628, 0.8764, 0.5703, 0.8055, 0.5703, 0.8054, 0.5628, 0.8766, 0.5628, 0.8054, 0.5628, 0.8055, 0.5703, 0.7679, 0.541, 0.7678, 0.5353, 0.6578, 0.2951, 0.5979, 0.2951, 0.5979, 0.1483, 0.6578, 0.1483, 0.8661, 0.05857, 0.8682, 0.06614, 0.8088, 0.06497, 0.8089, 0.05772, 0.6537, 0.06516, 0.5939, 0.06608, 0.5967, 0.0588, 0.6535, 0.05796, 0.7706, 0.369, 0.7706, 0.4294, 0.6937, 0.4294, 0.6937, 0.369, 0.6552, 0.2151, 0.6552, 0.1547, 0.6937, 0.1547, 0.6937, 0.2151, 0.7738, 0.2974, 0.6968, 0.2974, 0.6968, 0.18, 0.7738, 0.18, 0.7645, 0.7616, 0.7138, 0.7616, 0.7138, 0.6619, 0.7645, 0.6619, 0.8953, 0.6619, 0.9463, 0.6619, 0.9463, 0.7616, 0.8953, 0.7616, 0.7645, 0.7616, 0.7138, 0.7616, 0.7138, 0.6619, 0.7645, 0.6619, 0.8955, 0.8077, 0.9466, 0.8077, 0.9466, 0.8403, 0.8955, 0.8403, 0.6963, 0.2951, 0.6963, 0.18, 0.7738, 0.18, 0.7738, 0.2951, 0.8629, 0.71, 0.8629, 0.7426, 0.7977, 0.7426, 0.7977, 0.71, 0.7977, 0.8403, 0.7977, 0.8077, 0.8629, 0.8077, 0.8629, 0.8403, 0.8091, 0.369, 0.8091, 0.4294, 0.7706, 0.4294, 0.7706, 0.369, 0.8955, 0.71, 0.8955, 0.7426, 0.8629, 0.7426, 0.8629, 0.71, 0.7706, 0.2151, 0.7706, 0.1547, 0.8091, 0.1547, 0.8091, 0.2151, 0.7977, 0.8077, 0.7977, 0.8403, 0.7652, 0.8403, 0.7652, 0.8077, 0.8955, 0.7426, 0.8955, 0.8077, 0.8629, 0.8077, 0.8629, 0.7426, 0.8091, 0.3306, 0.8695, 0.3306, 0.8695, 0.369, 0.8091, 0.369, 0.5948, 0.3306, 0.5948, 0.2536, 0.6552, 0.2536, 0.6552, 0.3306, 0.8091, 0.2151, 0.8695, 0.2151, 0.8695, 0.2536, 0.8091, 0.2536, 0.5979, 0.2977, 0.5979, 0.1483, 0.6578, 0.1483, 0.6578, 0.2977, 0.6932, 0.08891, 0.6931, 0.09367, 0.6533, 0.06495, 0.6531, 0.05771, 0.8089, 0.05772, 0.8088, 0.06497, 0.7689, 0.09368, 0.7689, 0.08894, 0.7689, 0.09368, 0.6931, 0.09367, 0.6932, 0.08891, 0.7689, 0.08894, 0.6934, 0.08892, 0.6933, 0.09367, 0.6537, 0.06516, 0.6535, 0.05796, 0.7136, 0.5416, 0.7114, 0.5355, 0.7674, 0.535, 0.7675, 0.5408, 0.8089, 0.05772, 0.8088, 0.06497, 0.7689, 0.09368, 0.7689, 0.08894, 0.6937, 0.3306, 0.6937, 0.2536, 0.7706, 0.2536, 0.7706, 0.3306, 0.9145, 0.535, 0.9144, 0.5408, 0.8766, 0.5703, 0.8768, 0.5627, 0.8766, 0.5703, 0.8053, 0.5702, 0.8051, 0.5627, 0.8768, 0.5627, 0.8051, 0.5627, 0.8053, 0.5702, 0.7675, 0.5408, 0.7674, 0.535, 0.6934, 0.08892, 0.6933, 0.09367, 0.6537, 0.06516, 0.6535, 0.05796, 0.8085, 0.05796, 0.8084, 0.06518, 0.7687, 0.09368, 0.7686, 0.08896, 0.7687, 0.09368, 0.6933, 0.09367, 0.6934, 0.08892, 0.7686, 0.08896, 0.5939, 0.06612, 0.596, 0.05855, 0.6531, 0.05771, 0.6533, 0.06495, 0.9706, 0.5361, 0.9677, 0.5419, 0.9141, 0.5411, 0.9141, 0.5353, 0.7679, 0.541, 0.7143, 0.5418, 0.7114, 0.5361, 0.7678, 0.5353, 0.8085, 0.05796, 0.8084, 0.06518, 0.7687, 0.09368, 0.7686, 0.08896, 0.6937, 0.2151, 0.7706, 0.2151, 0.7706, 0.2536, 0.6937, 0.2536, 0.8955, 0.71, 0.9466, 0.71, 0.9466, 0.7426, 0.8955, 0.7426, 0.7738, 0.2977, 0.6972, 0.2977, 0.6972, 0.18, 0.7738, 0.18, 0.8726, 0.2974, 0.8124, 0.2974, 0.8124, 0.1483, 0.8726, 0.1483, 0.9145, 0.535, 0.9144, 0.5408, 0.8766, 0.5703, 0.8768, 0.5627, 0.7689, 0.09368, 0.6931, 0.09367, 0.6932, 0.08891, 0.7689, 0.08894, 0.8051, 0.5627, 0.8053, 0.5702, 0.7675, 0.5408, 0.7674, 0.535, 0.9706, 0.5355, 0.9684, 0.5416, 0.9144, 0.5408, 0.9145, 0.535, 0.5948, 0.2151, 0.5948, 0.1555, 0.6552, 0.1547, 0.6552, 0.2151, 0.8085, 0.05796, 0.8654, 0.05882, 0.8682, 0.0661, 0.8084, 0.06518, 0.6537, 0.06516, 0.5939, 0.06608, 0.5967, 0.0588, 0.6535, 0.05796, 0.6552, 0.369, 0.5948, 0.369, 0.5948, 0.3306, 0.6552, 0.3306, 0.7977, 0.7426, 0.7977, 0.8077, 0.7652, 0.8077, 0.7652, 0.7426, 0.9463, 0.7616, 0.8953, 0.7616, 0.8953, 0.6612, 0.9463, 0.6612, 0.7977, 0.71, 0.7652, 0.71, 0.7652, 0.6589, 0.7977, 0.6589, 0.8955, 0.71, 0.8629, 0.71, 0.8629, 0.6589, 0.8955, 0.6589, 0.8661, 0.05857, 0.8682, 0.06614, 0.8088, 0.06497, 0.8089, 0.05772, 0.7977, 0.8403, 0.7977, 0.8914, 0.7652, 0.8914, 0.7652, 0.8403, 0.6932, 0.08891, 0.6931, 0.09367, 0.6533, 0.06495, 0.6531, 0.05771, 0.7977, 0.71, 0.7977, 0.7426, 0.7652, 0.7426, 0.7652, 0.71, 0.6552, 0.3306, 0.6552, 0.2536, 0.6937, 0.2536, 0.6937, 0.3306, 0.6552, 0.2536, 0.6552, 0.2151, 0.6937, 0.2151, 0.6937, 0.2536, 0.7645, 0.7616, 0.7138, 0.7616, 0.7138, 0.6612, 0.7645, 0.6612, 0.8629, 0.71, 0.7977, 0.71, 0.7977, 0.6589, 0.8629, 0.6589, 0.8955, 0.8403, 0.8955, 0.8914, 0.8629, 0.8914, 0.8629, 0.8403, 0.7652, 0.8403, 0.7652, 0.8914, 0.7141, 0.8908, 0.7141, 0.8403, 0.7706, 0.3306, 0.7706, 0.2536, 0.8091, 0.2536, 0.8091, 0.3306, 0.6937, 0.369, 0.6937, 0.3306, 0.7706, 0.3306, 0.7706, 0.369, 0.8629, 0.8403, 0.8629, 0.8914, 0.7977, 0.8914, 0.7977, 0.8403, 0.7652, 0.7426, 0.7141, 0.7426, 0.7141, 0.71, 0.7652, 0.71, 0.8955, 0.7426, 0.9466, 0.7426, 0.9466, 0.8077, 0.8955, 0.8077, 0.7652, 0.8403, 0.7141, 0.8403, 0.7141, 0.8077, 0.7652, 0.8077, 0.9463, 0.7616, 0.8953, 0.7616, 0.8953, 0.6612, 0.9463, 0.6612, 0.6552, 0.369, 0.6552, 0.3306, 0.6937, 0.3306, 0.6937, 0.369, 0.7706, 0.2536, 0.7706, 0.2151, 0.8091, 0.2151, 0.8091, 0.2536, 0.7652, 0.8077, 0.7141, 0.8077, 0.7141, 0.7426, 0.7652, 0.7426, 0.7706, 0.369, 0.7706, 0.3306, 0.8091, 0.3306, 0.8091, 0.369, 0.8955, 0.71, 0.8955, 0.6589, 0.9466, 0.6596, 0.9466, 0.71, 0.6972, 0.2977, 0.6578, 0.2977, 0.6578, 0.1483, 0.6972, 0.18, 0.7967, 0.6612, 0.8627, 0.6612, 0.8627, 0.7884, 0.7967, 0.7884, 0.6963, 0.2951, 0.6578, 0.2951, 0.6578, 0.1483, 0.6963, 0.18, 0.8124, 0.2951, 0.7738, 0.2951, 0.7738, 0.18, 0.8124, 0.1483, 0.8124, 0.2977, 0.7738, 0.2977, 0.7738, 0.18, 0.8124, 0.1483, 0.6968, 0.2974, 0.6578, 0.2974, 0.6578, 0.1483, 0.6968, 0.18, 0.7738, 0.2974, 0.6968, 0.2974, 0.6968, 0.18, 0.7738, 0.18, 0.8695, 0.369, 0.8695, 0.4287, 0.8091, 0.4294, 0.8091, 0.369, 0.6968, 0.2974, 0.6578, 0.2974, 0.6578, 0.1483, 0.6968, 0.18, 0.7969, 0.6619, 0.8627, 0.6619, 0.8627, 0.7884, 0.7969, 0.7884, 0.8124, 0.2974, 0.7738, 0.2974, 0.7738, 0.18, 0.8124, 0.1483, 0.9466, 0.8908, 0.8955, 0.8914, 0.8955, 0.8403, 0.9466, 0.8403, 0.8124, 0.1483, 0.8726, 0.1483, 0.8726, 0.2977, 0.8124, 0.2977, 0.8124, 0.1483, 0.8726, 0.1483, 0.8726, 0.2974, 0.8124, 0.2974, 0.5979, 0.2974, 0.5979, 0.1483, 0.6578, 0.1483, 0.6578, 0.2974, 0.9706, 0.5355, 0.9684, 0.5416, 0.9144, 0.5408, 0.9145, 0.535, 0.5979, 0.2974, 0.5979, 0.1483, 0.6578, 0.1483, 0.6578, 0.2974, 0.8124, 0.1483, 0.8726, 0.1483, 0.8726, 0.2951, 0.8124, 0.2951, 0.8629, 0.8077, 0.7977, 0.8077, 0.7977, 0.7426, 0.8629, 0.7426, 0.6937, 0.2151, 0.6937, 0.1547, 0.7706, 0.1547, 0.7706, 0.2151, 0.8955, 0.8077, 0.8955, 0.8403, 0.8629, 0.8403, 0.8629, 0.8077, 0.8766, 0.5703, 0.8053, 0.5702, 0.8051, 0.5627, 0.8768, 0.5627, 0.8764, 0.5703, 0.8055, 0.5703, 0.8054, 0.5628, 0.8766, 0.5628, 0.1539, 0.3308, 0.1765, 0.3246, 0.1771, 0.3285, 0.1573, 0.3334, 0.09876, 0.3369, 0.1276, 0.3081, 0.344, 0.3081, 0.344, 0.3369, 0.336, 0.4541, 0.3353, 0.5033, 0.3162, 0.4867, 0.32, 0.4533, 0.1503, 0.5015, 0.1061, 0.4831, 0.1244, 0.4725, 0.1554, 0.484, 0.5642, 0.6717, 0.6149, 0.6862, 0.5973, 0.7003, 0.5606, 0.6921, 0.1251, 0.3563, 0.1279, 0.3086, 0.1455, 0.3238, 0.1411, 0.3581, 0.3761, 0.6499, 0.3761, 0.7161, 0.3524, 0.7161, 0.3524, 0.6736, 0.1189, 0.5328, 0.1189, 0.3164, 0.1478, 0.2875, 0.1478, 0.5328, 0.3761, 0.6499, 0.3761, 0.7161, 0.3524, 0.7161, 0.3524, 0.6736, 0.3761, 0.6499, 0.3761, 0.7161, 0.3524, 0.7161, 0.3524, 0.6736, 0.5899, 0.7079, 0.5896, 0.7268, 0.5865, 0.7266, 0.5872, 0.7113, 0.1324, 0.4669, 0.1345, 0.4466, 0.1377, 0.447, 0.1355, 0.4644, 0.3788, 0.7093, 0.411, 0.7006, 0.412, 0.7061, 0.3828, 0.713, 0.3065, 0.3275, 0.3093, 0.3532, 0.3051, 0.3535, 0.3033, 0.3304, 0.5737, 0.8793, 0.5433, 0.8895, 0.5421, 0.8847, 0.5689, 0.876, 0.3869, 0.8932, 0.3802, 0.8661, 0.3848, 0.8653, 0.3899, 0.8894, 0.1055, 0.5328, 0.09876, 0.5328, 0.09876, 0.3262, 0.1055, 0.3262, 0.1051, 0.5328, 0.09876, 0.5328, 0.09876, 0.3262, 0.1051, 0.3262, 0.341, 0.8709, 0.341, 0.9053, 0.3358, 0.9053, 0.3358, 0.8709, 0.1334, 0.344, 0.1334, 0.3771, 0.1132, 0.3771, 0.1132, 0.344, 0.1374, 0.2942, 0.1374, 0.2875, 0.344, 0.2875, 0.344, 0.2942, 0.1035, 0.4763, 0.1035, 0.5057, 0.09876, 0.5057, 0.09904, 0.4763, 0.2047, 0.3262, 0.2114, 0.3262, 0.2114, 0.5328, 0.2047, 0.5328, 0.1035, 0.4763, 0.1035, 0.5057, 0.09876, 0.5057, 0.09904, 0.4763, 0.2047, 0.3262, 0.2114, 0.3262, 0.2114, 0.5328, 0.2047, 0.5328, 0.1035, 0.4763, 0.1035, 0.5057, 0.09904, 0.5057, 0.09904, 0.4763, 0.1193, 0.5328, 0.1193, 0.3164, 0.1482, 0.2875, 0.1482, 0.5328, 0.344, 0.3935, 0.344, 0.4002, 0.1374, 0.4002, 0.1374, 0.3935, 0.1334, 0.4763, 0.1334, 0.5328, 0.1132, 0.5125, 0.1132, 0.4763, 0.1193, 0.3164, 0.1482, 0.2875, 0.1482, 0.5328, 0.1193, 0.5328, 0.162, 0.5328, 0.162, 0.2875, 0.1909, 0.3164, 0.1909, 0.5328, 0.1334, 0.4763, 0.1334, 0.5328, 0.1132, 0.5125, 0.1132, 0.4763, 0.2043, 0.3262, 0.2106, 0.3262, 0.2106, 0.5328, 0.2043, 0.5328, 0.162, 0.5328, 0.162, 0.2875, 0.1909, 0.3164, 0.1909, 0.5328, 0.1334, 0.4763, 0.1334, 0.5328, 0.1132, 0.5125, 0.1132, 0.4763, 0.3761, 0.8709, 0.3761, 0.937, 0.3524, 0.9133, 0.3524, 0.8709, 0.344, 0.3508, 0.344, 0.3796, 0.1276, 0.3796, 0.09876, 0.3508, 0.1334, 0.2875, 0.1334, 0.344, 0.1132, 0.344, 0.1132, 0.3078, 0.1334, 0.2875, 0.1334, 0.344, 0.1132, 0.344, 0.1132, 0.3078, 0.2846, 0.2975, 0.3322, 0.3046, 0.3146, 0.3202, 0.2826, 0.3144, 0.1334, 0.2875, 0.1334, 0.344, 0.1132, 0.344, 0.1132, 0.3078, 0.1334, 0.2875, 0.1334, 0.344, 0.1132, 0.344, 0.1132, 0.3078, 0.1055, 0.5328, 0.09876, 0.5328, 0.09876, 0.3262, 0.1055, 0.3262, 0.341, 0.6817, 0.341, 0.7161, 0.3358, 0.7161, 0.3355, 0.6817, 0.341, 0.6817, 0.341, 0.7161, 0.3358, 0.7161, 0.3355, 0.6817, 0.3077, 0.4787, 0.281, 0.4851, 0.2804, 0.4805, 0.3044, 0.4756, 0.5592, 0.7014, 0.5899, 0.7079, 0.5872, 0.7113, 0.5586, 0.7056, 0.1334, 0.344, 0.1334, 0.3771, 0.1132, 0.3771, 0.1132, 0.344, 0.5896, 0.7268, 0.5879, 0.7482, 0.5848, 0.7478, 0.5865, 0.7266, 0.5879, 0.7482, 0.5857, 0.7743, 0.582, 0.7739, 0.5848, 0.7478, 0.5857, 0.7743, 0.5827, 0.8052, 0.5784, 0.8047, 0.582, 0.7739, 0.1487, 0.3593, 0.1539, 0.3308, 0.1573, 0.3334, 0.1521, 0.36, 0.3747, 0.7702, 0.3746, 0.739, 0.3786, 0.7393, 0.3789, 0.7701, 0.1765, 0.3246, 0.2031, 0.3222, 0.2034, 0.3258, 0.1771, 0.3285, 0.2031, 0.3222, 0.2295, 0.3205, 0.2296, 0.324, 0.2034, 0.3258, 0.2295, 0.3205, 0.2559, 0.3206, 0.2558, 0.3241, 0.2296, 0.324, 0.341, 0.8709, 0.341, 0.9053, 0.3355, 0.9053, 0.3358, 0.8709, 0.341, 0.7548, 0.341, 0.7935, 0.3358, 0.7935, 0.3358, 0.7548, 0.341, 0.7935, 0.341, 0.8322, 0.3358, 0.8322, 0.3358, 0.7935, 0.341, 0.8322, 0.341, 0.8709, 0.3358, 0.8709, 0.3358, 0.8322, 0.1864, 0.4816, 0.1575, 0.4762, 0.1585, 0.4728, 0.1869, 0.4777, 0.4154, 0.895, 0.3869, 0.8932, 0.3899, 0.8894, 0.4155, 0.8911, 0.5827, 0.8052, 0.5787, 0.8403, 0.574, 0.8397, 0.5784, 0.8047, 0.3802, 0.8661, 0.3778, 0.8341, 0.3821, 0.8338, 0.3848, 0.8653, 0.3778, 0.8341, 0.376, 0.8021, 0.3802, 0.8019, 0.3821, 0.8338, 0.376, 0.8021, 0.3747, 0.7702, 0.3789, 0.7701, 0.3802, 0.8019, 0.1035, 0.3771, 0.1035, 0.4102, 0.09904, 0.4102, 0.09904, 0.3771, 0.1035, 0.4102, 0.1035, 0.4432, 0.09904, 0.4432, 0.09904, 0.4102, 0.1035, 0.4432, 0.1035, 0.4763, 0.09904, 0.4763, 0.09904, 0.4432, 0.341, 0.7161, 0.341, 0.7548, 0.3358, 0.7548, 0.3358, 0.7161, 0.1035, 0.3146, 0.1035, 0.344, 0.09904, 0.344, 0.09876, 0.3146, 0.4967, 0.8952, 0.4967, 0.6499, 0.5702, 0.7235, 0.5702, 0.8952, 0.1035, 0.344, 0.1035, 0.3771, 0.09904, 0.3771, 0.09904, 0.344, 0.3761, 0.8322, 0.3761, 0.8709, 0.3524, 0.8709, 0.3524, 0.8322, 0.3761, 0.7935, 0.3761, 0.8322, 0.3524, 0.8322, 0.3524, 0.7935, 0.3761, 0.7548, 0.3761, 0.7935, 0.3524, 0.7935, 0.3524, 0.7548, 0.3761, 0.8709, 0.3761, 0.937, 0.3524, 0.9133, 0.3524, 0.8709, 0.1334, 0.344, 0.1334, 0.3771, 0.1132, 0.3771, 0.1132, 0.344, 0.3761, 0.8322, 0.3761, 0.8709, 0.3524, 0.8709, 0.3524, 0.8322, 0.3761, 0.7935, 0.3761, 0.8322, 0.3524, 0.8322, 0.3524, 0.7935, 0.3761, 0.7548, 0.3761, 0.7935, 0.3524, 0.7935, 0.3524, 0.7548, 0.3761, 0.7161, 0.3761, 0.7548, 0.3524, 0.7548, 0.3524, 0.7161, 0.1334, 0.4432, 0.1334, 0.4763, 0.1132, 0.4763, 0.1132, 0.4432, 0.1334, 0.4102, 0.1334, 0.4432, 0.1132, 0.4432, 0.1132, 0.4102, 0.1334, 0.3771, 0.1334, 0.4102, 0.1132, 0.4102, 0.1132, 0.3771, 0.3761, 0.7161, 0.3761, 0.7548, 0.3524, 0.7548, 0.3524, 0.7161, 0.1334, 0.4432, 0.1334, 0.4763, 0.1132, 0.4763, 0.1132, 0.4432, 0.1334, 0.4102, 0.1334, 0.4432, 0.1132, 0.4432, 0.1132, 0.4102, 0.1334, 0.3771, 0.1334, 0.4102, 0.1132, 0.4102, 0.1132, 0.3771, 0.6149, 0.6862, 0.6105, 0.7273, 0.5959, 0.727, 0.5973, 0.7003, 0.2567, 0.2958, 0.2846, 0.2975, 0.2826, 0.3144, 0.2561, 0.3127, 0.2287, 0.2959, 0.2567, 0.2958, 0.2561, 0.3127, 0.2292, 0.3127, 0.2009, 0.2976, 0.2287, 0.2959, 0.2292, 0.3127, 0.2024, 0.3144, 0.173, 0.3011, 0.2009, 0.2976, 0.2024, 0.3144, 0.1754, 0.3174, 0.6118, 0.8067, 0.6116, 0.8427, 0.5891, 0.8414, 0.5922, 0.806, 0.6109, 0.7757, 0.6118, 0.8067, 0.5922, 0.806, 0.5939, 0.7751, 0.6103, 0.75, 0.6109, 0.7757, 0.5939, 0.7751, 0.595, 0.749, 0.6105, 0.7273, 0.6103, 0.75, 0.595, 0.749, 0.5959, 0.727, 0.3616, 0.9223, 0.3524, 0.8699, 0.3717, 0.8672, 0.3789, 0.9024, 0.1813, 0.5097, 0.1503, 0.5015, 0.1554, 0.484, 0.1849, 0.4905, 0.215, 0.5145, 0.1813, 0.5097, 0.1849, 0.4905, 0.2167, 0.4943, 0.2497, 0.5157, 0.215, 0.5145, 0.2167, 0.4943, 0.2493, 0.4954, 0.284, 0.5129, 0.2497, 0.5157, 0.2493, 0.4954, 0.2818, 0.4936, 0.3455, 0.7708, 0.3454, 0.738, 0.3657, 0.7386, 0.3654, 0.7704, 0.3465, 0.8036, 0.3455, 0.7708, 0.3654, 0.7704, 0.3665, 0.8026, 0.3485, 0.8367, 0.3465, 0.8036, 0.3665, 0.8026, 0.3684, 0.8349, 0.3524, 0.8699, 0.3485, 0.8367, 0.3684, 0.8349, 0.3717, 0.8672, 0.1035, 0.3771, 0.1035, 0.4102, 0.09904, 0.4102, 0.09904, 0.3771, 0.1035, 0.4102, 0.1035, 0.4432, 0.09904, 0.4432, 0.09904, 0.4102, 0.1035, 0.4432, 0.1035, 0.4763, 0.09904, 0.4763, 0.09904, 0.4432, 0.341, 0.7161, 0.341, 0.7548, 0.3358, 0.7548, 0.3358, 0.7161, 0.3129, 0.4528, 0.3077, 0.4787, 0.3044, 0.4756, 0.3097, 0.4524, 0.2559, 0.3206, 0.2817, 0.3217, 0.2812, 0.325, 0.2558, 0.3241, 0.281, 0.4851, 0.2491, 0.4859, 0.2491, 0.4817, 0.2804, 0.4805, 0.2491, 0.4859, 0.2173, 0.4849, 0.2176, 0.4807, 0.2491, 0.4817, 0.2173, 0.4849, 0.1864, 0.4816, 0.1869, 0.4777, 0.2176, 0.4807, 0.341, 0.8709, 0.341, 0.9053, 0.3355, 0.9053, 0.3358, 0.8709, 0.341, 0.7548, 0.341, 0.7935, 0.3358, 0.7935, 0.3358, 0.7548, 0.341, 0.7935, 0.341, 0.8322, 0.3358, 0.8322, 0.3358, 0.7935, 0.341, 0.8322, 0.341, 0.8709, 0.3358, 0.8709, 0.3358, 0.8322, 0.1035, 0.344, 0.1035, 0.3771, 0.09904, 0.3771, 0.09904, 0.344, 0.341, 0.6817, 0.341, 0.7161, 0.3358, 0.7161, 0.3355, 0.6817, 0.1035, 0.4763, 0.1035, 0.5057, 0.09876, 0.5057, 0.09904, 0.4763, 0.3454, 0.738, 0.3458, 0.6802, 0.3686, 0.6999, 0.3657, 0.7386, 0.1279, 0.3086, 0.173, 0.3011, 0.1754, 0.3174, 0.1455, 0.3238, 0.3761, 0.6499, 0.3761, 0.7161, 0.3524, 0.7161, 0.3524, 0.6736, 0.6116, 0.8427, 0.6097, 0.9085, 0.5854, 0.8883, 0.5891, 0.8414, 0.1061, 0.4831, 0.1153, 0.4441, 0.1285, 0.4459, 0.1244, 0.4725, 0.4144, 0.9235, 0.3616, 0.9223, 0.3789, 0.9024, 0.4151, 0.9039, 0.1035, 0.3146, 0.1035, 0.344, 0.09904, 0.344, 0.09876, 0.3146, 0.1035, 0.3146, 0.1035, 0.344, 0.09904, 0.344, 0.09904, 0.3146, 0.341, 0.8709, 0.341, 0.9053, 0.3355, 0.9053, 0.3358, 0.8709, 0.341, 0.6817, 0.341, 0.7161, 0.3358, 0.7161, 0.3358, 0.6817, 0.1035, 0.3146, 0.1035, 0.344, 0.09904, 0.344, 0.09876, 0.3146, 0.1035, 0.3771, 0.1035, 0.4102, 0.09904, 0.4102, 0.09904, 0.3771, 0.1035, 0.4102, 0.1035, 0.4432, 0.09904, 0.4432, 0.09904, 0.4102, 0.1035, 0.4432, 0.1035, 0.4763, 0.09904, 0.4763, 0.09904, 0.4432, 0.341, 0.7161, 0.341, 0.7548, 0.3358, 0.7548, 0.3358, 0.7161, 0.3746, 0.739, 0.3788, 0.7093, 0.3828, 0.713, 0.3786, 0.7393, 0.411, 0.7006, 0.4493, 0.698, 0.4496, 0.7031, 0.412, 0.7061, 0.4493, 0.698, 0.4874, 0.6971, 0.4874, 0.7022, 0.4496, 0.7031, 0.4874, 0.6971, 0.5246, 0.6984, 0.5243, 0.7032, 0.4874, 0.7022, 0.1575, 0.4762, 0.1324, 0.4669, 0.1355, 0.4644, 0.1585, 0.4728, 0.4462, 0.896, 0.4154, 0.895, 0.4155, 0.8911, 0.4462, 0.8919, 0.1345, 0.4466, 0.1376, 0.4266, 0.1402, 0.427, 0.1377, 0.447, 0.1376, 0.4266, 0.1407, 0.4071, 0.1435, 0.4076, 0.1402, 0.427, 0.1407, 0.4071, 0.1443, 0.3851, 0.1474, 0.3857, 0.1435, 0.4076, 0.5787, 0.8403, 0.5737, 0.8793, 0.5689, 0.876, 0.574, 0.8397, 0.5246, 0.6984, 0.5592, 0.7014, 0.5586, 0.7056, 0.5243, 0.7032, 0.5433, 0.8895, 0.5104, 0.8927, 0.51, 0.8883, 0.5421, 0.8847, 0.5104, 0.8927, 0.478, 0.8948, 0.4777, 0.8905, 0.51, 0.8883, 0.478, 0.8948, 0.4462, 0.896, 0.4462, 0.8919, 0.4777, 0.8905, 0.2817, 0.3217, 0.3065, 0.3275, 0.3033, 0.3304, 0.2812, 0.325, 0.1443, 0.3851, 0.1487, 0.3593, 0.1521, 0.36, 0.1474, 0.3857, 0.3093, 0.3532, 0.3104, 0.3813, 0.307, 0.3816, 0.3051, 0.3535, 0.3104, 0.3813, 0.3118, 0.4051, 0.3086, 0.4052, 0.307, 0.3816, 0.3118, 0.4051, 0.3125, 0.4283, 0.3093, 0.4283, 0.3086, 0.4052, 0.341, 0.7548, 0.341, 0.7935, 0.3358, 0.7935, 0.3358, 0.7548, 0.341, 0.7935, 0.341, 0.8322, 0.3358, 0.8322, 0.3358, 0.7935, 0.341, 0.8322, 0.341, 0.8709, 0.3358, 0.8709, 0.3358, 0.8322, 0.3125, 0.4283, 0.3129, 0.4528, 0.3097, 0.4524, 0.3093, 0.4283, 0.3761, 0.8709, 0.3761, 0.937, 0.3524, 0.9133, 0.3524, 0.8709, 0.1035, 0.344, 0.1035, 0.3771, 0.09904, 0.3771, 0.09904, 0.344, 0.3761, 0.8322, 0.3761, 0.8709, 0.3524, 0.8709, 0.3524, 0.8322, 0.3761, 0.7935, 0.3761, 0.8322, 0.3524, 0.8322, 0.3524, 0.7935, 0.3761, 0.7548, 0.3761, 0.7935, 0.3524, 0.7935, 0.3524, 0.7548, 0.3761, 0.8709, 0.3761, 0.937, 0.3524, 0.9133, 0.3524, 0.8709, 0.1334, 0.344, 0.1334, 0.3771, 0.1132, 0.3771, 0.1132, 0.344, 0.3761, 0.8322, 0.3761, 0.8709, 0.3524, 0.8709, 0.3524, 0.8322, 0.3761, 0.7935, 0.3761, 0.8322, 0.3524, 0.8322, 0.3524, 0.7935, 0.3761, 0.7548, 0.3761, 0.7935, 0.3524, 0.7935, 0.3524, 0.7548, 0.1334, 0.4763, 0.1334, 0.5328, 0.1132, 0.5125, 0.1132, 0.4763, 0.3761, 0.7161, 0.3761, 0.7548, 0.3524, 0.7548, 0.3524, 0.7161, 0.1334, 0.4432, 0.1334, 0.4763, 0.1132, 0.4763, 0.1132, 0.4432, 0.1334, 0.4102, 0.1334, 0.4432, 0.1132, 0.4432, 0.1132, 0.4102, 0.1334, 0.3771, 0.1334, 0.4102, 0.1132, 0.4102, 0.1132, 0.3771, 0.3761, 0.7161, 0.3761, 0.7548, 0.3524, 0.7548, 0.3524, 0.7161, 0.1334, 0.4432, 0.1334, 0.4763, 0.1132, 0.4763, 0.1132, 0.4432, 0.1334, 0.4102, 0.1334, 0.4432, 0.1132, 0.4432, 0.1132, 0.4102, 0.1334, 0.3771, 0.1334, 0.4102, 0.1132, 0.4102, 0.1132, 0.3771, 0.6097, 0.9085, 0.5487, 0.9195, 0.5451, 0.8986, 0.5854, 0.8883, 0.1232, 0.382, 0.1251, 0.3563, 0.1411, 0.3581, 0.1374, 0.3839, 0.1214, 0.404, 0.1232, 0.382, 0.1374, 0.3839, 0.1345, 0.406, 0.1189, 0.4238, 0.1214, 0.404, 0.1345, 0.406, 0.1316, 0.4258, 0.1153, 0.4441, 0.1189, 0.4238, 0.1316, 0.4258, 0.1285, 0.4459, 0.4462, 0.9246, 0.4144, 0.9235, 0.4151, 0.9039, 0.4463, 0.9051, 0.479, 0.9246, 0.4462, 0.9246, 0.4463, 0.9051, 0.4784, 0.9043, 0.513, 0.9233, 0.479, 0.9246, 0.4784, 0.9043, 0.5113, 0.9024, 0.5487, 0.9195, 0.513, 0.9233, 0.5113, 0.9024, 0.5451, 0.8986, 0.3458, 0.6802, 0.4064, 0.6676, 0.4096, 0.6905, 0.3686, 0.6999, 0.3352, 0.4283, 0.336, 0.4541, 0.32, 0.4533, 0.3198, 0.4284, 0.3342, 0.4043, 0.3352, 0.4283, 0.3198, 0.4284, 0.3189, 0.4048, 0.3338, 0.3797, 0.3342, 0.4043, 0.3189, 0.4048, 0.318, 0.3806, 0.3336, 0.3521, 0.3338, 0.3797, 0.318, 0.3806, 0.317, 0.3528, 0.3353, 0.5033, 0.284, 0.5129, 0.2818, 0.4936, 0.3162, 0.4867, 0.5278, 0.6653, 0.5642, 0.6717, 0.5606, 0.6921, 0.5254, 0.6878, 0.4882, 0.662, 0.5278, 0.6653, 0.5254, 0.6878, 0.4875, 0.686, 0.447, 0.6627, 0.4882, 0.662, 0.4875, 0.686, 0.4486, 0.6867, 0.4064, 0.6676, 0.447, 0.6627, 0.4486, 0.6867, 0.4096, 0.6905, 0.6055, 0.8952, 0.6055, 0.7484, 0.6226, 0.7484, 0.6226, 0.8952, 0.341, 0.7548, 0.341, 0.7935, 0.3358, 0.7935, 0.3358, 0.7548, 0.341, 0.7935, 0.341, 0.8322, 0.3358, 0.8322, 0.3358, 0.7935, 0.341, 0.8322, 0.341, 0.8709, 0.3358, 0.8709, 0.3358, 0.8322, 0.1035, 0.344, 0.1035, 0.3771, 0.09904, 0.3771, 0.09904, 0.344, 0.1035, 0.3771, 0.1035, 0.4102, 0.09904, 0.4102, 0.09904, 0.3771, 0.1035, 0.4102, 0.1035, 0.4432, 0.09904, 0.4432, 0.09904, 0.4102, 0.1035, 0.4432, 0.1035, 0.4763, 0.09904, 0.4763, 0.09904, 0.4432, 0.341, 0.7161, 0.341, 0.7548, 0.3358, 0.7548, 0.3358, 0.7161, 0.3322, 0.3046, 0.3344, 0.2965, 0.3404, 0.3032, 0.6149, 0.6862, 0.6181, 0.6785, 0.6226, 0.686, 0.3353, 0.5033, 0.344, 0.5042, 0.3381, 0.5117, 0.3458, 0.6802, 0.3356, 0.6791, 0.3424, 0.6703, 0.1279, 0.3086, 0.1199, 0.3074, 0.1257, 0.3009, 0.6097, 0.9085, 0.6208, 0.9099, 0.613, 0.919, 0.1061, 0.4831, 0.1022, 0.4899, 0.09877, 0.4823, 0.3616, 0.9223, 0.3604, 0.9315, 0.3528, 0.9251, 0.3336, 0.3521, 0.3322, 0.3046, 0.3404, 0.3032, 0.3421, 0.352, 0.4064, 0.6676, 0.3458, 0.6802, 0.3424, 0.6703, 0.4044, 0.6559, 0.284, 0.5129, 0.3353, 0.5033, 0.3381, 0.5117, 0.2854, 0.5228, 0.3524, 0.8699, 0.3616, 0.9223, 0.3528, 0.9251, 0.3426, 0.8714, 0.1153, 0.4441, 0.1061, 0.4831, 0.09877, 0.4823, 0.1088, 0.4428, 0.5487, 0.9195, 0.6097, 0.9085, 0.613, 0.919, 0.5503, 0.9306, 0.173, 0.3011, 0.1279, 0.3086, 0.1257, 0.3009, 0.1717, 0.2927, 0.6105, 0.7273, 0.6149, 0.6862, 0.6226, 0.686, 0.6177, 0.7276, 0.1132, 0.4763, 0.1132, 0.5125, 0.1035, 0.5057, 0.1035, 0.4763, 0.3524, 0.8709, 0.3524, 0.9133, 0.341, 0.9053, 0.341, 0.8709, 0.1132, 0.4763, 0.1132, 0.5125, 0.1035, 0.5057, 0.1035, 0.4763, 0.3524, 0.8709, 0.3524, 0.9133, 0.341, 0.9053, 0.341, 0.8709, 0.1132, 0.4763, 0.1132, 0.5125, 0.1035, 0.5057, 0.1035, 0.4763, 0.3524, 0.8709, 0.3524, 0.9133, 0.341, 0.9053, 0.341, 0.8709, 0.1132, 0.4763, 0.1132, 0.5125, 0.1035, 0.5057, 0.1035, 0.4763, 0.3524, 0.8709, 0.3524, 0.9133, 0.341, 0.9053, 0.341, 0.8709, 0.281, 0.4851, 0.3077, 0.4787, 0.3162, 0.4867, 0.2818, 0.4936, 0.3093, 0.3532, 0.3065, 0.3275, 0.3146, 0.3202, 0.317, 0.3528, 0.1345, 0.4466, 0.1324, 0.4669, 0.1244, 0.4725, 0.1285, 0.4459, 0.1765, 0.3246, 0.1539, 0.3308, 0.1455, 0.3238, 0.1754, 0.3174, 0.3802, 0.8661, 0.3869, 0.8932, 0.3789, 0.9024, 0.3717, 0.8672, 0.5433, 0.8895, 0.5737, 0.8793, 0.5854, 0.8883, 0.5451, 0.8986, 0.411, 0.7006, 0.3788, 0.7093, 0.3686, 0.6999, 0.4096, 0.6905, 0.5896, 0.7268, 0.5899, 0.7079, 0.5973, 0.7003, 0.5959, 0.727, 0.4614, 0.8952, 0.4614, 0.6499, 0.4967, 0.6499, 0.4967, 0.8952, 0.5702, 0.8952, 0.5702, 0.7235, 0.6055, 0.7484, 0.6055, 0.8952, 0.1055, 0.3262, 0.1193, 0.3164, 0.1193, 0.5328, 0.1055, 0.5328, 0.3526, 0.8952, 0.3526, 0.7484, 0.3879, 0.7235, 0.3879, 0.8952, 0.1055, 0.5328, 0.1055, 0.3262, 0.1193, 0.3164, 0.1193, 0.5328, 0.1909, 0.5328, 0.1909, 0.3164, 0.2047, 0.3262, 0.2047, 0.5328, 0.1909, 0.5328, 0.1909, 0.3164, 0.2047, 0.3262, 0.2047, 0.5328, 0.1051, 0.5328, 0.1051, 0.3262, 0.1189, 0.3164, 0.1189, 0.5328, 0.1905, 0.5328, 0.1905, 0.3164, 0.2043, 0.3262, 0.2043, 0.5328, 0.1482, 0.5328, 0.1482, 0.2875, 0.162, 0.2875, 0.162, 0.5328, 0.1482, 0.5328, 0.1482, 0.2875, 0.162, 0.2875, 0.162, 0.5328, 0.1478, 0.5328, 0.1478, 0.2875, 0.1616, 0.2875, 0.1616, 0.5328, 0.1061, 0.4831, 0.1503, 0.5015, 0.1474, 0.51, 0.1022, 0.4899, 0.1503, 0.5015, 0.1813, 0.5097, 0.1793, 0.5193, 0.1474, 0.51, 0.1813, 0.5097, 0.215, 0.5145, 0.214, 0.5248, 0.1793, 0.5193, 0.215, 0.5145, 0.2497, 0.5157, 0.2499, 0.526, 0.214, 0.5248, 0.2497, 0.5157, 0.284, 0.5129, 0.2854, 0.5228, 0.2499, 0.526, 0.3458, 0.6802, 0.3454, 0.738, 0.3355, 0.738, 0.3356, 0.6791, 0.3454, 0.738, 0.3455, 0.7708, 0.3358, 0.771, 0.3355, 0.738, 0.3455, 0.7708, 0.3465, 0.8036, 0.3367, 0.804, 0.3358, 0.771, 0.3465, 0.8036, 0.3485, 0.8367, 0.3387, 0.8376, 0.3367, 0.804, 0.3485, 0.8367, 0.3524, 0.8699, 0.3426, 0.8714, 0.3387, 0.8376, 0.3322, 0.3046, 0.2846, 0.2975, 0.2855, 0.2892, 0.3344, 0.2965, 0.2846, 0.2975, 0.2567, 0.2958, 0.2569, 0.2875, 0.2855, 0.2892, 0.2567, 0.2958, 0.2287, 0.2959, 0.2284, 0.2876, 0.2569, 0.2875, 0.2287, 0.2959, 0.2009, 0.2976, 0.2001, 0.2894, 0.2284, 0.2876, 0.2009, 0.2976, 0.173, 0.3011, 0.1717, 0.2927, 0.2001, 0.2894, 0.6097, 0.9085, 0.6116, 0.8427, 0.6226, 0.8428, 0.6208, 0.9099, 0.6116, 0.8427, 0.6118, 0.8067, 0.6215, 0.8064, 0.6226, 0.8428, 0.6118, 0.8067, 0.6109, 0.7757, 0.6191, 0.7753, 0.6215, 0.8064, 0.6109, 0.7757, 0.6103, 0.75, 0.6174, 0.75, 0.6191, 0.7753, 0.6103, 0.75, 0.6105, 0.7273, 0.6177, 0.7276, 0.6174, 0.75, 0.1132, 0.3078, 0.1132, 0.344, 0.1035, 0.344, 0.1035, 0.3146, 0.1132, 0.344, 0.1132, 0.3771, 0.1035, 0.3771, 0.1035, 0.344, 0.1132, 0.3771, 0.1132, 0.4102, 0.1035, 0.4102, 0.1035, 0.3771, 0.1132, 0.4102, 0.1132, 0.4432, 0.1035, 0.4432, 0.1035, 0.4102, 0.1132, 0.4432, 0.1132, 0.4763, 0.1035, 0.4763, 0.1035, 0.4432, 0.3524, 0.6736, 0.3524, 0.7161, 0.341, 0.7161, 0.341, 0.6817, 0.3524, 0.7161, 0.3524, 0.7548, 0.341, 0.7548, 0.341, 0.7161, 0.3524, 0.7548, 0.3524, 0.7935, 0.341, 0.7935, 0.341, 0.7548, 0.3524, 0.7935, 0.3524, 0.8322, 0.341, 0.8322, 0.341, 0.7935, 0.3524, 0.8322, 0.3524, 0.8709, 0.341, 0.8709, 0.341, 0.8322, 0.1132, 0.3078, 0.1132, 0.344, 0.1035, 0.344, 0.1035, 0.3146, 0.1132, 0.344, 0.1132, 0.3771, 0.1035, 0.3771, 0.1035, 0.344, 0.1132, 0.3771, 0.1132, 0.4102, 0.1035, 0.4102, 0.1035, 0.3771, 0.1132, 0.4102, 0.1132, 0.4432, 0.1035, 0.4432, 0.1035, 0.4102, 0.1132, 0.4432, 0.1132, 0.4763, 0.1035, 0.4763, 0.1035, 0.4432, 0.3524, 0.6736, 0.3524, 0.7161, 0.341, 0.7161, 0.341, 0.6817, 0.3524, 0.7161, 0.3524, 0.7548, 0.341, 0.7548, 0.341, 0.7161, 0.3524, 0.7548, 0.3524, 0.7935, 0.341, 0.7935, 0.341, 0.7548, 0.3524, 0.7935, 0.3524, 0.8322, 0.341, 0.8322, 0.341, 0.7935, 0.3524, 0.8322, 0.3524, 0.8709, 0.341, 0.8709, 0.341, 0.8322, 0.1324, 0.4669, 0.1575, 0.4762, 0.1554, 0.484, 0.1244, 0.4725, 0.1575, 0.4762, 0.1864, 0.4816, 0.1849, 0.4905, 0.1554, 0.484, 0.1864, 0.4816, 0.2173, 0.4849, 0.2167, 0.4943, 0.1849, 0.4905, 0.2173, 0.4849, 0.2491, 0.4859, 0.2493, 0.4954, 0.2167, 0.4943, 0.2491, 0.4859, 0.281, 0.4851, 0.2818, 0.4936, 0.2493, 0.4954, 0.3065, 0.3275, 0.2817, 0.3217, 0.2826, 0.3144, 0.3146, 0.3202, 0.2817, 0.3217, 0.2559, 0.3206, 0.2561, 0.3127, 0.2826, 0.3144, 0.2559, 0.3206, 0.2295, 0.3205, 0.2292, 0.3127, 0.2561, 0.3127, 0.2295, 0.3205, 0.2031, 0.3222, 0.2024, 0.3144, 0.2292, 0.3127, 0.2031, 0.3222, 0.1765, 0.3246, 0.1754, 0.3174, 0.2024, 0.3144, 0.3788, 0.7093, 0.3746, 0.739, 0.3657, 0.7386, 0.3686, 0.6999, 0.3746, 0.739, 0.3747, 0.7702, 0.3654, 0.7704, 0.3657, 0.7386, 0.3747, 0.7702, 0.376, 0.8021, 0.3665, 0.8026, 0.3654, 0.7704, 0.376, 0.8021, 0.3778, 0.8341, 0.3684, 0.8349, 0.3665, 0.8026, 0.3778, 0.8341, 0.3802, 0.8661, 0.3717, 0.8672, 0.3684, 0.8349, 0.5737, 0.8793, 0.5787, 0.8403, 0.5891, 0.8414, 0.5854, 0.8883, 0.5787, 0.8403, 0.5827, 0.8052, 0.5922, 0.806, 0.5891, 0.8414, 0.5827, 0.8052, 0.5857, 0.7743, 0.5939, 0.7751, 0.5922, 0.806, 0.5857, 0.7743, 0.5879, 0.7482, 0.595, 0.749, 0.5939, 0.7751, 0.5879, 0.7482, 0.5896, 0.7268, 0.5959, 0.727, 0.595, 0.749, 0.3353, 0.5033, 0.336, 0.4541, 0.344, 0.4539, 0.344, 0.5042, 0.336, 0.4541, 0.3352, 0.4283, 0.3425, 0.428, 0.344, 0.4539, 0.3352, 0.4283, 0.3342, 0.4043, 0.3413, 0.4042, 0.3425, 0.428, 0.3342, 0.4043, 0.3338, 0.3797, 0.3414, 0.3797, 0.3413, 0.4042, 0.3338, 0.3797, 0.3336, 0.3521, 0.3421, 0.352, 0.3414, 0.3797, 0.6149, 0.6862, 0.5642, 0.6717, 0.5664, 0.662, 0.6181, 0.6785, 0.5642, 0.6717, 0.5278, 0.6653, 0.5294, 0.6541, 0.5664, 0.662, 0.5278, 0.6653, 0.4882, 0.662, 0.4886, 0.6499, 0.5294, 0.6541, 0.4882, 0.662, 0.447, 0.6627, 0.4462, 0.6505, 0.4886, 0.6499, 0.447, 0.6627, 0.4064, 0.6676, 0.4044, 0.6559, 0.4462, 0.6505, 0.1279, 0.3086, 0.1251, 0.3563, 0.1172, 0.3559, 0.1199, 0.3074, 0.1251, 0.3563, 0.1232, 0.382, 0.1163, 0.3815, 0.1172, 0.3559, 0.1232, 0.382, 0.1214, 0.404, 0.1153, 0.4034, 0.1163, 0.3815, 0.1214, 0.404, 0.1189, 0.4238, 0.113, 0.4229, 0.1153, 0.4034, 0.1189, 0.4238, 0.1153, 0.4441, 0.1088, 0.4428, 0.113, 0.4229, 0.3616, 0.9223, 0.4144, 0.9235, 0.4141, 0.9328, 0.3604, 0.9315, 0.4144, 0.9235, 0.4462, 0.9246, 0.446, 0.9341, 0.4141, 0.9328, 0.4462, 0.9246, 0.479, 0.9246, 0.4791, 0.9345, 0.446, 0.9341, 0.479, 0.9246, 0.513, 0.9233, 0.5137, 0.9337, 0.4791, 0.9345, 0.513, 0.9233, 0.5487, 0.9195, 0.5503, 0.9306, 0.5137, 0.9337, 0.1132, 0.3078, 0.1132, 0.344, 0.1035, 0.344, 0.1035, 0.3146, 0.1132, 0.344, 0.1132, 0.3771, 0.1035, 0.3771, 0.1035, 0.344, 0.1132, 0.3771, 0.1132, 0.4102, 0.1035, 0.4102, 0.1035, 0.3771, 0.1132, 0.4102, 0.1132, 0.4432, 0.1035, 0.4432, 0.1035, 0.4102, 0.1132, 0.4432, 0.1132, 0.4763, 0.1035, 0.4763, 0.1035, 0.4432, 0.3524, 0.6736, 0.3524, 0.7161, 0.341, 0.7161, 0.341, 0.6817, 0.3524, 0.7161, 0.3524, 0.7548, 0.341, 0.7548, 0.341, 0.7161, 0.3524, 0.7548, 0.3524, 0.7935, 0.341, 0.7935, 0.341, 0.7548, 0.3524, 0.7935, 0.3524, 0.8322, 0.341, 0.8322, 0.341, 0.7935, 0.3524, 0.8322, 0.3524, 0.8709, 0.341, 0.8709, 0.341, 0.8322, 0.1132, 0.3078, 0.1132, 0.344, 0.1035, 0.344, 0.1035, 0.3146, 0.1132, 0.344, 0.1132, 0.3771, 0.1035, 0.3771, 0.1035, 0.344, 0.1132, 0.3771, 0.1132, 0.4102, 0.1035, 0.4102, 0.1035, 0.3771, 0.1132, 0.4102, 0.1132, 0.4432, 0.1035, 0.4432, 0.1035, 0.4102, 0.1132, 0.4432, 0.1132, 0.4763, 0.1035, 0.4763, 0.1035, 0.4432, 0.3524, 0.6736, 0.3524, 0.7161, 0.341, 0.7161, 0.341, 0.6817, 0.3524, 0.7161, 0.3524, 0.7548, 0.341, 0.7548, 0.341, 0.7161, 0.3524, 0.7548, 0.3524, 0.7935, 0.341, 0.7935, 0.341, 0.7548, 0.3524, 0.7935, 0.3524, 0.8322, 0.341, 0.8322, 0.341, 0.7935, 0.3524, 0.8322, 0.3524, 0.8709, 0.341, 0.8709, 0.341, 0.8322, 0.3077, 0.4787, 0.3129, 0.4528, 0.32, 0.4533, 0.3162, 0.4867, 0.3129, 0.4528, 0.3125, 0.4283, 0.3198, 0.4284, 0.32, 0.4533, 0.3125, 0.4283, 0.3118, 0.4051, 0.3189, 0.4048, 0.3198, 0.4284, 0.3118, 0.4051, 0.3104, 0.3813, 0.318, 0.3806, 0.3189, 0.4048, 0.3104, 0.3813, 0.3093, 0.3532, 0.317, 0.3528, 0.318, 0.3806, 0.1539, 0.3308, 0.1487, 0.3593, 0.1411, 0.3581, 0.1455, 0.3238, 0.1487, 0.3593, 0.1443, 0.3851, 0.1374, 0.3839, 0.1411, 0.3581, 0.1443, 0.3851, 0.1407, 0.4071, 0.1345, 0.406, 0.1374, 0.3839, 0.1407, 0.4071, 0.1376, 0.4266, 0.1316, 0.4258, 0.1345, 0.406, 0.1376, 0.4266, 0.1345, 0.4466, 0.1285, 0.4459, 0.1316, 0.4258, 0.3869, 0.8932, 0.4154, 0.895, 0.4151, 0.9039, 0.3789, 0.9024, 0.4154, 0.895, 0.4462, 0.896, 0.4463, 0.9051, 0.4151, 0.9039, 0.4462, 0.896, 0.478, 0.8948, 0.4784, 0.9043, 0.4463, 0.9051, 0.478, 0.8948, 0.5104, 0.8927, 0.5113, 0.9024, 0.4784, 0.9043, 0.5104, 0.8927, 0.5433, 0.8895, 0.5451, 0.8986, 0.5113, 0.9024, 0.5899, 0.7079, 0.5592, 0.7014, 0.5606, 0.6921, 0.5973, 0.7003, 0.5592, 0.7014, 0.5246, 0.6984, 0.5254, 0.6878, 0.5606, 0.6921, 0.5246, 0.6984, 0.4874, 0.6971, 0.4875, 0.686, 0.5254, 0.6878, 0.4874, 0.6971, 0.4493, 0.698, 0.4486, 0.6867, 0.4875, 0.686, 0.4493, 0.698, 0.411, 0.7006, 0.4096, 0.6905, 0.4486, 0.6867, 0.1374, 0.2942, 0.344, 0.2942, 0.344, 0.3081, 0.1276, 0.3081, 0.1276, 0.3796, 0.344, 0.3796, 0.344, 0.3935, 0.1374, 0.3935, 0.09876, 0.3369, 0.344, 0.3369, 0.344, 0.3508, 0.09876, 0.3508, 0.3322, 0.3046, 0.3336, 0.3521, 0.317, 0.3528, 0.3146, 0.3202, 0.2256, 0.1648, 0.2253, 0.177, 0.1867, 0.1768, 0.1861, 0.1638, 0.2256, 0.1655, 0.2253, 0.1776, 0.1867, 0.1774, 0.1861, 0.1644, 0.2256, 0.1655, 0.2253, 0.1776, 0.1867, 0.1774, 0.1861, 0.1644, 0.3584, 0.1649, 0.3599, 0.1805, 0.3158, 0.1793, 0.3137, 0.165, 0.09795, 0.1643, 0.09589, 0.1786, 0.05087, 0.1805, 0.05173, 0.1643, 0.36, 0.1643, 0.3609, 0.1805, 0.3158, 0.1787, 0.3138, 0.1644, 0.09801, 0.1649, 0.09591, 0.1792, 0.05183, 0.1805, 0.05333, 0.1649, 0.3584, 0.1649, 0.3599, 0.1805, 0.3158, 0.1793, 0.3137, 0.165, 0.09801, 0.1649, 0.09591, 0.1792, 0.05183, 0.1805, 0.05333, 0.1649, 0.1616, 0.5328, 0.1616, 0.2875, 0.1905, 0.3164, 0.1905, 0.5328, 0.1861, 0.1644, 0.1867, 0.1774, 0.09591, 0.1792, 0.09801, 0.1649, 0.3584, 0.1649, 0.3793, 0.1649, 0.3799, 0.1767, 0.3599, 0.1805, 0.1861, 0.1638, 0.1867, 0.1768, 0.09589, 0.1786, 0.09795, 0.1643, 0.1861, 0.1644, 0.1867, 0.1774, 0.09591, 0.1792, 0.09801, 0.1649, 0.36, 0.1643, 0.3798, 0.1643, 0.3799, 0.1781, 0.3609, 0.1805, 0.3584, 0.1649, 0.3793, 0.1649, 0.3799, 0.1767, 0.3599, 0.1805, 0.3584, 0.1649, 0.3599, 0.1493, 0.3798, 0.1532, 0.3793, 0.1649, 0.05333, 0.1649, 0.05183, 0.1805, 0.03186, 0.1767, 0.03237, 0.165, 0.2256, 0.1655, 0.2251, 0.1525, 0.3158, 0.1507, 0.3137, 0.165, 0.2256, 0.1655, 0.3137, 0.165, 0.3158, 0.1793, 0.2253, 0.1776, 0.2256, 0.1655, 0.3137, 0.165, 0.3158, 0.1793, 0.2253, 0.1776, 0.2256, 0.1648, 0.3138, 0.1644, 0.3158, 0.1787, 0.2253, 0.177, 0.05173, 0.1643, 0.05087, 0.1805, 0.03187, 0.1781, 0.03192, 0.1643, 0.05333, 0.1649, 0.05183, 0.1805, 0.03186, 0.1767, 0.03237, 0.165, 0.3526, 0.7484, 0.3526, 0.8952, 0.3355, 0.8952, 0.3355, 0.7484, 0.4967, 0.6499, 0.5702, 0.7235, 0.5702, 0.8952, 0.4967, 0.8952, 0.4967, 0.6499, 0.5702, 0.7235, 0.5702, 0.8952, 0.4967, 0.8952, 0.4614, 0.6499, 0.4614, 0.8952, 0.3879, 0.8952, 0.3879, 0.7235, 0.3526, 0.7484, 0.3526, 0.8952, 0.3355, 0.8952, 0.3355, 0.7484, 0.3526, 0.7484, 0.3526, 0.8952, 0.3355, 0.8952, 0.3355, 0.7484, 0.6055, 0.7484, 0.6226, 0.7484, 0.6226, 0.8952, 0.6055, 0.8952, 0.4614, 0.6499, 0.4614, 0.8952, 0.3879, 0.8952, 0.3879, 0.7235, 0.6055, 0.7484, 0.6226, 0.7484, 0.6226, 0.8952, 0.6055, 0.8952, 0.4614, 0.6499, 0.4614, 0.8952, 0.3879, 0.8952, 0.3879, 0.7235, 0.3879, 0.7235, 0.3879, 0.8952, 0.3526, 0.8952, 0.3526, 0.7484, 0.6055, 0.7484, 0.6055, 0.8952, 0.5702, 0.8952, 0.5702, 0.7235, 0.3879, 0.7235, 0.3879, 0.8952, 0.3526, 0.8952, 0.3526, 0.7484, 0.6055, 0.7484, 0.6055, 0.8952, 0.5702, 0.8952, 0.5702, 0.7235, 0.4967, 0.6499, 0.4967, 0.8952, 0.4614, 0.8952, 0.4614, 0.6499, 0.4967, 0.6499, 0.4967, 0.8952, 0.4614, 0.8952, 0.4614, 0.6499, 0.214, 0.7811, 0.2148, 0.7893, 0.1915, 0.7887, 0.1903, 0.7811, 0.07633, 0.7811, 0.07522, 0.7886, 0.05192, 0.7893, 0.05271, 0.7811, 0.1438, 0.7814, 0.1436, 0.7878, 0.1232, 0.7877, 0.1229, 0.7808, 0.05271, 0.7811, 0.05192, 0.7893, 0.04136, 0.7873, 0.04163, 0.7811, 0.1229, 0.7808, 0.1232, 0.7877, 0.07522, 0.7886, 0.07633, 0.7811, 0.1865, 0.1523, 0.1861, 0.1644, 0.09801, 0.1649, 0.09589, 0.1506, 0.05181, 0.1493, 0.05333, 0.1649, 0.03237, 0.165, 0.03185, 0.1532, 0.2251, 0.1525, 0.2256, 0.1655, 0.1861, 0.1644, 0.1865, 0.1523, 0.09589, 0.1506, 0.09801, 0.1649, 0.05333, 0.1649, 0.05181, 0.1493, 0.3599, 0.1493, 0.3584, 0.1649, 0.3137, 0.165, 0.3158, 0.1507, 0.05191, 0.7728, 0.05271, 0.7811, 0.04163, 0.7811, 0.04135, 0.7749, 0.05139, 0.7722, 0.05187, 0.7808, 0.04139, 0.7808, 0.04135, 0.7735, 0.1435, 0.7742, 0.1915, 0.7732, 0.1904, 0.7808, 0.1438, 0.781, 0.1435, 0.7745, 0.1915, 0.7735, 0.1903, 0.7811, 0.1438, 0.7814, 0.1435, 0.7745, 0.1915, 0.7735, 0.1903, 0.7811, 0.1438, 0.7814, 0.1436, 0.7878, 0.1438, 0.7814, 0.1903, 0.7811, 0.1915, 0.7887, 0.05191, 0.7728, 0.05271, 0.7811, 0.04163, 0.7811, 0.04135, 0.7749, 0.2148, 0.7893, 0.214, 0.7811, 0.225, 0.7811, 0.2253, 0.7873, 0.2148, 0.7728, 0.2253, 0.7749, 0.225, 0.7811, 0.214, 0.7811, 0.2153, 0.7722, 0.2253, 0.7735, 0.2253, 0.7808, 0.2148, 0.7808, 0.1231, 0.7744, 0.1229, 0.7808, 0.07633, 0.7811, 0.07521, 0.7735, 0.1231, 0.7741, 0.1229, 0.7805, 0.07629, 0.7808, 0.0752, 0.7732, 0.2148, 0.7728, 0.2253, 0.7749, 0.225, 0.7811, 0.214, 0.7811, 0.1231, 0.7744, 0.1229, 0.7808, 0.07633, 0.7811, 0.07521, 0.7735, 0.07521, 0.7735, 0.07633, 0.7811, 0.05271, 0.7811, 0.05191, 0.7728, 0.2148, 0.7728, 0.214, 0.7811, 0.1903, 0.7811, 0.1915, 0.7735, 0.07521, 0.7735, 0.07633, 0.7811, 0.05271, 0.7811, 0.05191, 0.7728, 0.2153, 0.7722, 0.2148, 0.7808, 0.1904, 0.7808, 0.1915, 0.7732, 0.0752, 0.7732, 0.07629, 0.7808, 0.05187, 0.7808, 0.05139, 0.7722, 0.2148, 0.7728, 0.214, 0.7811, 0.1903, 0.7811, 0.1915, 0.7735, 0.1435, 0.7745, 0.1438, 0.7814, 0.1229, 0.7808, 0.1231, 0.7744, 0.1435, 0.7745, 0.1438, 0.7814, 0.1229, 0.7808, 0.1231, 0.7744, 0.1435, 0.7742, 0.1438, 0.781, 0.1229, 0.7805, 0.1231, 0.7741, 0.3099, 0.7029, 0.3906, 0.6247, 0.4055, 0.6608, 0.3457, 0.7196, 0.5762, 0.7927, 0.6449, 0.883, 0.609, 0.8663, 0.5498, 0.7927, 0.6449, 0.7019, 0.5762, 0.7927, 0.5498, 0.7927, 0.6089, 0.7189, 0.3915, 0.9622, 0.3098, 0.884, 0.3458, 0.8671, 0.4062, 0.9258, 0.3785, 0.7932, 0.3099, 0.7029, 0.3457, 0.7196, 0.4049, 0.7932, 0.6449, 0.883, 0.5641, 0.9613, 0.5492, 0.9251, 0.609, 0.8663, 0.5641, 0.9613, 0.4777, 0.8927, 0.4776, 0.8664, 0.5492, 0.9251, 0.3906, 0.6247, 0.477, 0.6932, 0.4771, 0.7195, 0.4055, 0.6608, 0.4777, 0.8927, 0.3915, 0.9622, 0.4062, 0.9258, 0.4776, 0.8664, 0.5631, 0.6237, 0.6449, 0.7019, 0.6089, 0.7189, 0.5485, 0.6602, 0.477, 0.6932, 0.5631, 0.6237, 0.5485, 0.6602, 0.4771, 0.7195, 0.3098, 0.884, 0.3785, 0.7932, 0.4049, 0.7932, 0.3458, 0.8671, 0.04343, 0.9376, 0.04343, 0.761, 0.07659, 0.7941, 0.07659, 0.9045, 0.04343, 0.761, 0.22, 0.761, 0.1868, 0.7941, 0.07659, 0.7941, 0.04343, 0.761, 0.22, 0.761, 0.1868, 0.7941, 0.07659, 0.7941, 0.4774, 0.793, 0.4257, 0.7931, 0.4772, 0.7422, 0.04343, 0.761, 0.22, 0.761, 0.1868, 0.7941, 0.07659, 0.7941, 0.22, 0.9376, 0.04343, 0.9376, 0.07659, 0.9045, 0.1868, 0.9045, 0.529, 0.7928, 0.4774, 0.793, 0.4772, 0.7422, 0.22, 0.9376, 0.04343, 0.9376, 0.07659, 0.9045, 0.1868, 0.9045, 0.04343, 0.9376, 0.04343, 0.761, 0.07659, 0.7941, 0.07659, 0.9045, 0.22, 0.9376, 0.04343, 0.9376, 0.07659, 0.9045, 0.1868, 0.9045, 0.04343, 0.761, 0.22, 0.761, 0.1868, 0.7941, 0.07659, 0.7941, 0.04343, 0.9376, 0.04343, 0.761, 0.07659, 0.7941, 0.07659, 0.9045, 0.22, 0.761, 0.22, 0.9376, 0.1868, 0.9045, 0.1868, 0.7941, 0.04343, 0.9376, 0.04343, 0.761, 0.07659, 0.7941, 0.07659, 0.9045, 0.22, 0.9376, 0.04343, 0.9376, 0.07659, 0.9045, 0.1868, 0.9045, 0.22, 0.761, 0.22, 0.9376, 0.1868, 0.9045, 0.1868, 0.7941, 0.22, 0.761, 0.22, 0.9376, 0.1868, 0.9045, 0.1868, 0.7941, 0.22, 0.761, 0.22, 0.9376, 0.1868, 0.9045, 0.1868, 0.7941, 0.529, 0.7928, 0.4775, 0.8437, 0.4774, 0.793, 0.4257, 0.7931, 0.4774, 0.793, 0.4775, 0.8437, 0.3683, 0.7209, 0.4061, 0.7646, 0.4049, 0.7932, 0.3457, 0.7196, 0.5864, 0.865, 0.5487, 0.8213, 0.5498, 0.7927, 0.609, 0.8663, 0.5049, 0.8648, 0.5484, 0.9025, 0.5492, 0.9251, 0.4776, 0.8664, 0.4498, 0.7211, 0.4063, 0.6834, 0.4055, 0.6608, 0.4771, 0.7195, 0.4063, 0.6834, 0.3683, 0.7209, 0.3457, 0.7196, 0.4055, 0.6608, 0.5484, 0.9025, 0.5864, 0.865, 0.609, 0.8663, 0.5492, 0.9251, 0.4061, 0.7646, 0.4498, 0.7211, 0.4771, 0.7195, 0.4049, 0.7932, 0.5487, 0.8213, 0.5049, 0.8648, 0.4776, 0.8664, 0.5498, 0.7927, 0.4067, 0.9065, 0.4544, 0.8652, 0.4776, 0.8664, 0.4062, 0.9258, 0.5479, 0.6794, 0.5003, 0.7207, 0.4771, 0.7195, 0.5485, 0.6602, 0.5487, 0.7685, 0.5897, 0.7201, 0.6089, 0.7189, 0.5498, 0.7927, 0.406, 0.8175, 0.365, 0.8658, 0.3458, 0.8671, 0.4049, 0.7932, 0.365, 0.8658, 0.4067, 0.9065, 0.4062, 0.9258, 0.3458, 0.8671, 0.5897, 0.7201, 0.5479, 0.6794, 0.5485, 0.6602, 0.6089, 0.7189, 0.5003, 0.7207, 0.5487, 0.7685, 0.5498, 0.7927, 0.4771, 0.7195, 0.4544, 0.8652, 0.406, 0.8175, 0.4049, 0.7932, 0.4776, 0.8664, 0.529, 0.7928, 0.4772, 0.7422, 0.4771, 0.7195, 0.5498, 0.7927, 0.4772, 0.7422, 0.4257, 0.7931, 0.4049, 0.7932, 0.4771, 0.7195, 0.4775, 0.8437, 0.529, 0.7928, 0.5498, 0.7927, 0.4776, 0.8664, 0.4257, 0.7931, 0.4775, 0.8437, 0.4776, 0.8664, 0.4049, 0.7932, 0.3098, 0.7106, 0.388, 0.6289, 0.4041, 0.6647, 0.3465, 0.7258, 0.5781, 0.794, 0.6468, 0.8851, 0.6111, 0.8682, 0.552, 0.7941, 0.6468, 0.7017, 0.5781, 0.794, 0.552, 0.7941, 0.6108, 0.7192, 0.397, 0.9491, 0.3274, 0.8869, 0.3558, 0.8721, 0.4113, 0.9181, 0.3832, 0.7982, 0.3098, 0.7106, 0.3465, 0.7258, 0.406, 0.7958, 0.6468, 0.8851, 0.565, 0.9622, 0.5509, 0.9259, 0.6111, 0.8682, 0.565, 0.9622, 0.4804, 0.8914, 0.4822, 0.8695, 0.5509, 0.9259, 0.388, 0.6289, 0.4774, 0.6956, 0.4781, 0.7217, 0.4041, 0.6647, 0.4804, 0.8914, 0.397, 0.9491, 0.4113, 0.9181, 0.4822, 0.8695, 0.5632, 0.6237, 0.6468, 0.7017, 0.6108, 0.7192, 0.5489, 0.6607, 0.4774, 0.6956, 0.5632, 0.6237, 0.5489, 0.6607, 0.4781, 0.7217, 0.3274, 0.8869, 0.3832, 0.7982, 0.406, 0.7958, 0.3558, 0.8721, 0.04343, 0.9376, 0.04343, 0.761, 0.07659, 0.7941, 0.07659, 0.9045, 0.04343, 0.9376, 0.04343, 0.761, 0.07659, 0.7941, 0.07659, 0.9045, 0.04343, 0.761, 0.22, 0.761, 0.1868, 0.7941, 0.07659, 0.7941, 0.4798, 0.7952, 0.4273, 0.7955, 0.4785, 0.7443, 0.04343, 0.761, 0.22, 0.761, 0.1868, 0.7941, 0.07659, 0.7941, 0.22, 0.9376, 0.04343, 0.9376, 0.07659, 0.9045, 0.1868, 0.9045, 0.5314, 0.7945, 0.4798, 0.7952, 0.4785, 0.7443, 0.22, 0.9376, 0.04343, 0.9376, 0.07659, 0.9045, 0.1868, 0.9045, 0.04343, 0.9376, 0.04343, 0.761, 0.07659, 0.7941, 0.07659, 0.9045, 0.22, 0.761, 0.22, 0.9376, 0.1868, 0.9045, 0.1868, 0.7941, 0.04343, 0.761, 0.22, 0.761, 0.1868, 0.7941, 0.07659, 0.7941, 0.22, 0.9376, 0.04343, 0.9376, 0.07659, 0.9045, 0.1868, 0.9045, 0.22, 0.761, 0.22, 0.9376, 0.1868, 0.9045, 0.1868, 0.7941, 0.04343, 0.9376, 0.04343, 0.761, 0.07659, 0.7941, 0.07659, 0.9045, 0.22, 0.9376, 0.04343, 0.9376, 0.07659, 0.9045, 0.1868, 0.9045, 0.22, 0.761, 0.22, 0.9376, 0.1868, 0.9045, 0.1868, 0.7941, 0.22, 0.761, 0.22, 0.9376, 0.1868, 0.9045, 0.1868, 0.7941, 0.04343, 0.761, 0.22, 0.761, 0.1868, 0.7941, 0.07659, 0.7941, 0.5314, 0.7945, 0.4816, 0.8464, 0.4798, 0.7952, 0.4273, 0.7955, 0.4798, 0.7952, 0.4816, 0.8464, 0.3687, 0.7264, 0.4066, 0.768, 0.406, 0.7958, 0.3465, 0.7258, 0.5885, 0.8667, 0.5512, 0.8233, 0.552, 0.7941, 0.6111, 0.8682, 0.5084, 0.8676, 0.5502, 0.9038, 0.5509, 0.9259, 0.4822, 0.8695, 0.4502, 0.7239, 0.4057, 0.6874, 0.4041, 0.6647, 0.4781, 0.7217, 0.4057, 0.6874, 0.3687, 0.7264, 0.3465, 0.7258, 0.4041, 0.6647, 0.5502, 0.9038, 0.5885, 0.8667, 0.6111, 0.8682, 0.5509, 0.9259, 0.4066, 0.768, 0.4502, 0.7239, 0.4781, 0.7217, 0.406, 0.7958, 0.5512, 0.8233, 0.5084, 0.8676, 0.4822, 0.8695, 0.552, 0.7941, 0.4119, 0.9021, 0.4564, 0.8664, 0.4822, 0.8695, 0.4113, 0.9166, 0.5486, 0.6801, 0.5014, 0.7225, 0.4781, 0.7217, 0.5489, 0.6607, 0.5507, 0.7698, 0.5914, 0.7207, 0.6108, 0.7192, 0.552, 0.7941, 0.4086, 0.8202, 0.3754, 0.8686, 0.3578, 0.8717, 0.406, 0.7958, 0.3754, 0.8686, 0.4119, 0.9021, 0.4113, 0.9166, 0.3578, 0.8717, 0.5914, 0.7207, 0.5486, 0.6801, 0.5489, 0.6607, 0.6108, 0.7192, 0.5014, 0.7225, 0.5507, 0.7698, 0.552, 0.7941, 0.4781, 0.7217, 0.4564, 0.8664, 0.4086, 0.8202, 0.406, 0.7958, 0.4822, 0.8695, 0.5314, 0.7945, 0.4785, 0.7443, 0.4781, 0.7217, 0.552, 0.7941, 0.4785, 0.7443, 0.4273, 0.7955, 0.406, 0.7958, 0.4781, 0.7217, 0.4816, 0.8464, 0.5314, 0.7945, 0.552, 0.7941, 0.4822, 0.8695, 0.4273, 0.7955, 0.4816, 0.8464, 0.4822, 0.8695, 0.406, 0.7958, 0.3517, 0.7491, 0.3517, 0.8969, 0.3355, 0.8969, 0.3355, 0.7491, 0.4968, 0.6499, 0.5709, 0.724, 0.5709, 0.8969, 0.4968, 0.8969, 0.6064, 0.7491, 0.6226, 0.7491, 0.6226, 0.8969, 0.6064, 0.8969, 0.4613, 0.6499, 0.4613, 0.8969, 0.3872, 0.8969, 0.3872, 0.724, 0.6064, 0.7491, 0.6064, 0.8969, 0.5709, 0.8969, 0.5709, 0.724, 0.3872, 0.724, 0.3872, 0.8969, 0.3517, 0.8969, 0.3517, 0.7491, 0.4968, 0.6499, 0.4968, 0.8969, 0.4613, 0.8969, 0.4613, 0.6499])
me_cube_002.materials.append(mat_matermetal_box_v2)
me_cube_002.update()

# ---- objects
ob_cube_001 = bpy.data.objects.new('Cube.001', me_cube_002)

# ---- transforms, parenting, visibility, modifiers, constraints
ob_cube_001.location = (0.0, 0.0, 0.0)

# ---- collection membership
col_collection.objects.link(ob_cube_001)

# ---- scene / render settings (as saved in the file)
scene.frame_start = 1; scene.frame_end = 250; scene.frame_set(1)
scene.render.engine = 'BLENDER_EEVEE_NEXT'
scene.cycles.sampling_pattern = 'TABULATED_SOBOL'
scene.cycles.use_light_tree = False
scene.view_settings.view_transform = 'Filmic'
bpy.context.view_layer.update()

# ---- added for rendering (the .blend has no active camera and no usable light): camera, sun
cam_auto = bpy.data.cameras.new('AutoCamera')
cam_auto.lens = 50.0
cam_auto.sensor_width = 36.0
cam_auto.clip_end = 1000.0
ob_auto_camera = bpy.data.objects.new('AutoCamera', cam_auto)
scene.collection.objects.link(ob_auto_camera)
ob_auto_camera.location = (3.20507, -3.84609, 3.56406)
ob_auto_camera.rotation_euler = (1.09748, -7.21219e-08, 0.694738)
scene.camera = ob_auto_camera
light_auto_sun = bpy.data.lights.new('AutoSun', 'SUN')
light_auto_sun.energy = 3.0
light_auto_sun.angle = 0.0523599
ob_auto_sun = bpy.data.objects.new('AutoSun', light_auto_sun)
scene.collection.objects.link(ob_auto_sun)
ob_auto_sun.rotation_euler = (0.872665, 0.174533, 0.523599)
bpy.context.view_layer.update()
